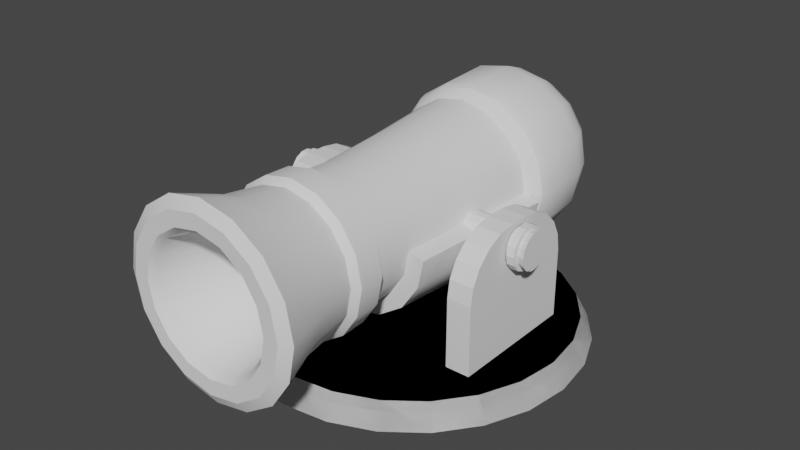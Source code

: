 # Source: cannon01.blend  (saved by Blender 2.92.15; exported with 4.5.12 LTS)
import bpy
from mathutils import Matrix  # noqa: F401  (used for matrix-valued properties, if any)

bpy.ops.wm.read_factory_settings(use_empty=True)
scene = bpy.context.scene
scene.name = 'Scene'

# ---- collections
col_collection = bpy.data.collections.new('Collection'); scene.collection.children.link(col_collection)

# ---- node groups
ng_auto_smooth = bpy.data.node_groups.new('Auto Smooth', 'GeometryNodeTree')
_s = ng_auto_smooth.interface.new_socket(name='Geometry', in_out='OUTPUT', socket_type='NodeSocketGeometry')
_s = ng_auto_smooth.interface.new_socket(name='Geometry', in_out='INPUT', socket_type='NodeSocketGeometry')
_s = ng_auto_smooth.interface.new_socket(name='Angle', in_out='INPUT', socket_type='NodeSocketFloat')
_s.subtype = 'ANGLE'
_s.min_value = 0.0
_s.max_value = 3.142
ng_auto_smooth.is_modifier = True
_N = ng_auto_smooth.nodes; _L = ng_auto_smooth.links
n0 = _N.new('NodeGroupOutput'); n0.name = 'Group Output'; n0.location = (480, -100)
n1 = _N.new('NodeGroupInput'); n1.name = 'Group Input'; n1.location = (-420, -300)
n2 = _N.new('NodeGroupInput'); n2.name = 'Group Input.001'; n2.location = (-60, -100)
n3 = _N.new('GeometryNodeSetShadeSmooth'); n3.name = 'Set Shade Smooth'; n3.location = (120, -100)
n3.domain = 'EDGE'
n4 = _N.new('GeometryNodeSetShadeSmooth'); n4.name = 'Set Shade Smooth.001'; n4.location = (300, -100)
n5 = _N.new('GeometryNodeInputMeshEdgeAngle'); n5.name = 'Edge Angle'; n5.location = (-420, -220)
n6 = _N.new('GeometryNodeInputEdgeSmooth'); n6.name = 'Is Edge Smooth'; n6.location = (-60, -160)
n7 = _N.new('GeometryNodeInputShadeSmooth'); n7.name = 'Is Face Smooth'; n7.location = (-240, -340)
n8 = _N.new('FunctionNodeBooleanMath'); n8.name = 'Boolean Math'; n8.location = (-60, -220)
n9 = _N.new('FunctionNodeCompare'); n9.name = 'Compare'; n9.location = (-240, -180)
n9.operation = 'LESS_EQUAL'
_L.new(n5.outputs[0], n9.inputs[0])
_L.new(n4.outputs[0], n0.inputs[0])
_L.new(n1.outputs[1], n9.inputs[1])
_L.new(n9.outputs[0], n8.inputs[0])
_L.new(n7.outputs[0], n8.inputs[1])
_L.new(n2.outputs[0], n3.inputs[0])
_L.new(n6.outputs[0], n3.inputs[1])
_L.new(n3.outputs[0], n4.inputs[0])
_L.new(n8.outputs[0], n3.inputs[2])
n0.is_active_output = True

# ---- world
world_world = bpy.data.worlds.new('World'); scene.world = world_world
world_world.use_nodes = True; world_world.node_tree.nodes.clear()
_N = world_world.node_tree.nodes; _L = world_world.node_tree.links
n0 = _N.new('ShaderNodeOutputWorld'); n0.name = 'World Output'; n0.location = (300, 300)
n1 = _N.new('ShaderNodeBackground'); n1.name = 'Background'; n1.location = (10, 300)
n1.inputs[0].default_value = (0.05088, 0.05088, 0.05088, 1.0)
_L.new(n1.outputs[0], n0.inputs[0])
n0.is_active_output = True
world_world.color = (0.05088, 0.05088, 0.05088)
world_world.use_sun_shadow = False
world_world.sun_shadow_jitter_overblur = 0.0

# ---- meshes
me_cylinder = bpy.data.meshes.new('Cylinder')
me_cylinder.from_pydata([(0.0, 1.0, 0.006077), (1.383e-09, 0.9304, 0.1398), (0.2588, 0.9659, 0.006077), (0.2408, 0.8987, 0.1398), (0.5, 0.866, 0.006077), (0.4652, 0.8057, 0.1398), (0.7071, 0.7071, 0.006077), (0.6579, 0.6579, 0.1398), (0.866, 0.5, 0.006077), (0.8057, 0.4652, 0.1398), (0.9659, 0.2588, 0.006077), (0.8987, 0.2408, 0.1398), (1.0, 7.55e-08, 0.006077), (0.9304, 6.142e-08, 0.1398), (0.9659, -0.2588, 0.006077), (0.8987, -0.2408, 0.1398), (0.866, -0.5, 0.006077), (0.8057, -0.4652, 0.1398), (0.7071, -0.7071, 0.006077), (0.6579, -0.6579, 0.1398), (0.5, -0.866, 0.006077), (0.4652, -0.8057, 0.1398), (0.2588, -0.9659, 0.006077), (0.2408, -0.8987, 0.1398), (3.894e-07, -1.0, 0.006077), (3.637e-07, -0.9304, 0.1398), (-0.2588, -0.9659, 0.006077), (-0.2408, -0.8987, 0.1398), (-0.5, -0.866, 0.006077), (-0.4652, -0.8057, 0.1398), (-0.7071, -0.7071, 0.006077), (-0.6579, -0.6579, 0.1398), (-0.866, -0.5, 0.006077), (-0.8057, -0.4652, 0.1398), (-0.9659, -0.2588, 0.006077), (-0.8987, -0.2408, 0.1398), (-1.0, -4.649e-07, 0.006077), (-0.9304, -4.414e-07, 0.1398), (-0.9659, 0.2588, 0.006077), (-0.8987, 0.2408, 0.1398), (-0.866, 0.5, 0.006077), (-0.8057, 0.4652, 0.1398), (-0.7071, 0.7071, 0.006077), (-0.6579, 0.6579, 0.1398), (-0.5, 0.866, 0.006077), (-0.4652, 0.8057, 0.1398), (-0.2588, 0.9659, 0.006077), (-0.2408, 0.8987, 0.1398)], [], [(0, 1, 3, 2), (2, 3, 5, 4), (4, 5, 7, 6), (6, 7, 9, 8), (8, 9, 11, 10), (10, 11, 13, 12), (12, 13, 15, 14), (14, 15, 17, 16), (16, 17, 19, 18), (18, 19, 21, 20), (20, 21, 23, 22), (22, 23, 25, 24), (24, 25, 27, 26), (26, 27, 29, 28), (28, 29, 31, 30), (30, 31, 33, 32), (32, 33, 35, 34), (34, 35, 37, 36), (36, 37, 39, 38), (38, 39, 41, 40), (40, 41, 43, 42), (42, 43, 45, 44), (13, 11, 15), (44, 45, 47, 46), (46, 47, 1, 0), (11, 9, 17, 15), (9, 7, 19, 17), (7, 5, 21, 19), (5, 3, 23, 21), (3, 1, 25, 23), (27, 25, 1, 47), (29, 27, 47, 45), (31, 29, 45, 43), (33, 31, 43, 41), (35, 33, 41, 39), (37, 35, 39)])
me_cylinder.polygons.foreach_set('use_smooth', [True] * 36)
_uv = me_cylinder.uv_layers.new(name='UVMap')
_uv.uv.foreach_set('vector', [1.0, 0.5, 1.0, 1.0, 0.9583, 1.0, 0.9583, 0.5, 0.9583, 0.5, 0.9583, 1.0, 0.9167, 1.0, 0.9167, 0.5, 0.9167, 0.5, 0.9167, 1.0, 0.875, 1.0, 0.875, 0.5, 0.875, 0.5, 0.875, 1.0, 0.8333, 1.0, 0.8333, 0.5, 0.8333, 0.5, 0.8333, 1.0, 0.7917, 1.0, 0.7917, 0.5, 0.7917, 0.5, 0.7917, 1.0, 0.75, 1.0, 0.75, 0.5, 0.75, 0.5, 0.75, 1.0, 0.7083, 1.0, 0.7083, 0.5, 0.7083, 0.5, 0.7083, 1.0, 0.6667, 1.0, 0.6667, 0.5, 0.6667, 0.5, 0.6667, 1.0, 0.625, 1.0, 0.625, 0.5, 0.625, 0.5, 0.625, 1.0, 0.5833, 1.0, 0.5833, 0.5, 0.5833, 0.5, 0.5833, 1.0, 0.5417, 1.0, 0.5417, 0.5, 0.5417, 0.5, 0.5417, 1.0, 0.5, 1.0, 0.5, 0.5, 0.5, 0.5, 0.5, 1.0, 0.4583, 1.0, 0.4583, 0.5, 0.4583, 0.5, 0.4583, 1.0, 0.4167, 1.0, 0.4167, 0.5, 0.4167, 0.5, 0.4167, 1.0, 0.375, 1.0, 0.375, 0.5, 0.375, 0.5, 0.375, 1.0, 0.3333, 1.0, 0.3333, 0.5, 0.3333, 0.5, 0.3333, 1.0, 0.2917, 1.0, 0.2917, 0.5, 0.2917, 0.5, 0.2917, 1.0, 0.25, 1.0, 0.25, 0.5, 0.25, 0.5, 0.25, 1.0, 0.2083, 1.0, 0.2083, 0.5, 0.2083, 0.5, 0.2083, 1.0, 0.1667, 1.0, 0.1667, 0.5, 0.1667, 0.5, 0.1667, 1.0, 0.125, 1.0, 0.125, 0.5, 0.125, 0.5, 0.125, 1.0, 0.08333, 1.0, 0.08333, 0.5, 0.75, 1.0, 0.7917, 1.0, 0.7083, 1.0, 0.08333, 0.5, 0.08333, 1.0, 0.04167, 1.0, 0.04167, 0.5, 0.04167, 0.5, 0.04167, 1.0, -1.863e-07, 1.0, -1.863e-07, 0.5, 0.7917, 1.0, 0.8333, 1.0, 0.6667, 1.0, 0.7083, 1.0, 0.8333, 1.0, 0.875, 1.0, 0.625, 1.0, 0.6667, 1.0, 0.875, 1.0, 0.9167, 1.0, 0.5833, 1.0, 0.625, 1.0, 0.9167, 1.0, 0.9583, 1.0, 0.5417, 1.0, 0.5833, 1.0, 0.9583, 1.0, 1.0, 1.0, 0.5, 1.0, 0.5417, 1.0, 0.4583, 1.0, 0.5, 1.0, -1.863e-07, 1.0, 0.04167, 1.0, 0.4167, 1.0, 0.4583, 1.0, 0.04167, 1.0, 0.08333, 1.0, 0.375, 1.0, 0.4167, 1.0, 0.08333, 1.0, 0.125, 1.0, 0.3333, 1.0, 0.375, 1.0, 0.125, 1.0, 0.1667, 1.0, 0.2917, 1.0, 0.3333, 1.0, 0.1667, 1.0, 0.2083, 1.0, 0.25, 1.0, 0.2917, 1.0, 0.2083, 1.0])
me_cylinder.use_remesh_fix_poles = True
me_cylinder.use_remesh_preserve_attributes = False
me_cylinder.use_mirror_vertex_groups = False
me_cylinder.update()
me_cylinder_001 = bpy.data.meshes.new('Cylinder.001')
me_cylinder_001.from_pydata([(1.616e-07, 1.0, -2.467), (0.001771, 1.119, 0.8865), (0.3827, 0.9239, -2.467), (0.43, 1.034, 0.8865), (0.7071, 0.7071, -2.467), (0.793, 0.7913, 0.8865), (0.9239, 0.3827, -2.467), (1.036, 0.4282, 0.8865), (1.0, -3.449e-07, -2.467), (1.121, -6.31e-08, 0.8865), (0.9239, -0.3827, -2.467), (1.036, -0.4282, 0.8865), (0.7071, -0.7071, -2.467), (0.793, -0.7913, 0.8865), (0.3827, -0.9239, -2.467), (0.43, -1.034, 0.8865), (3.126e-07, -1.0, -2.467), (0.001772, -1.119, 0.8865), (-0.3827, -0.9239, -2.467), (-0.4265, -1.034, 0.8865), (-0.7071, -0.7071, -2.467), (-0.7895, -0.7913, 0.8865), (-0.9239, -0.3827, -2.467), (-1.032, -0.4282, 0.8865), (-1.0, -2.893e-07, -2.467), (-1.117, -8.426e-10, 0.8865), (-0.9239, 0.3827, -2.467), (-1.032, 0.4282, 0.8865), (-0.7071, 0.7071, -2.467), (-0.7895, 0.7913, 0.8865), (-0.3827, 0.9239, -2.467), (-0.4265, 1.034, 0.8865), (0.001771, -0.3495, 3.049), (0.001771, 0.3495, 3.049), (-0.4045, -1.863e-07, 3.049), (0.4081, -5.721e-08, 3.049), (-0.2855, -0.2471, 3.049), (0.2891, -0.2471, 3.049), (-0.1537, 0.3229, 3.049), (0.1573, 0.3229, 3.049), (-0.2855, 0.2471, 3.049), (0.2891, 0.2471, 3.049), (-0.3736, 0.1337, 3.049), (0.3771, 0.1337, 3.049), (-0.3736, -0.1337, 3.049), (0.3771, -0.1337, 3.049), (-0.1537, -0.3229, 3.049), (0.1573, -0.3229, 3.049), (0.1573, 0.3754, 2.895), (0.5044, 1.213, 2.006), (0.2851, 0.684, 2.772), (0.3974, 0.9551, 2.594), (0.4612, 1.109, 2.318), (0.001771, 1.313, 2.006), (0.001771, 0.4063, 2.895), (0.001771, 1.201, 2.318), (0.001771, 1.034, 2.594), (0.001771, 0.7403, 2.772), (0.2891, 0.2873, 2.895), (0.9305, 0.9287, 2.006), (0.5252, 0.5235, 2.772), (0.7328, 0.731, 2.594), (0.8507, 0.8489, 2.318), (0.3771, 0.1555, 2.895), (1.215, 0.5026, 2.006), (0.6857, 0.2833, 2.772), (0.9569, 0.3956, 2.594), (1.111, 0.4594, 2.318), (0.4081, -6.421e-08, 2.895), (1.315, -4.842e-08, 2.006), (0.7421, -5.796e-08, 2.772), (1.036, -5.275e-08, 2.594), (1.202, -4.962e-08, 2.318), (0.3771, -0.1555, 2.895), (1.215, -0.5026, 2.006), (0.6857, -0.2833, 2.772), (0.9569, -0.3956, 2.594), (1.111, -0.4594, 2.318), (0.2891, -0.2873, 2.895), (0.9305, -0.9287, 2.006), (0.5252, -0.5235, 2.772), (0.7328, -0.731, 2.594), (0.8507, -0.8489, 2.318), (0.1573, -0.3754, 2.895), (0.5044, -1.213, 2.006), (0.2851, -0.684, 2.772), (0.3974, -0.9551, 2.594), (0.4612, -1.109, 2.318), (0.001771, -0.4063, 2.895), (0.001772, -1.313, 2.006), (0.001771, -0.7403, 2.772), (0.001771, -1.034, 2.594), (0.001772, -1.201, 2.318), (-0.1537, -0.3754, 2.895), (-0.5009, -1.213, 2.006), (-0.2815, -0.684, 2.772), (-0.3939, -0.9551, 2.594), (-0.4577, -1.109, 2.318), (-0.2855, -0.2873, 2.895), (-0.927, -0.9287, 2.006), (-0.5217, -0.5235, 2.772), (-0.7293, -0.731, 2.594), (-0.8471, -0.8489, 2.318), (-0.3736, -0.1555, 2.895), (-1.212, -0.5026, 2.006), (-0.6822, -0.2833, 2.772), (-0.9534, -0.3956, 2.594), (-1.107, -0.4594, 2.318), (-0.4045, -2.143e-07, 2.895), (-1.312, 2.465e-08, 2.006), (-0.7385, -1.257e-07, 2.772), (-1.032, -4.754e-08, 2.594), (-1.199, -5.849e-09, 2.318), (-0.3736, 0.1555, 2.895), (-1.212, 0.5026, 2.006), (-0.6822, 0.2833, 2.772), (-0.9534, 0.3956, 2.594), (-1.107, 0.4594, 2.318), (-0.2855, 0.2873, 2.895), (-0.927, 0.9287, 2.006), (-0.5217, 0.5235, 2.772), (-0.7293, 0.731, 2.594), (-0.8471, 0.8489, 2.318), (-0.1537, 0.3754, 2.895), (-0.5009, 1.213, 2.006), (-0.2815, 0.684, 2.772), (-0.3939, 0.9551, 2.594), (-0.4577, 1.109, 2.318), (0.4328, 1.213, 1.119), (0.4278, 1.073, 0.9026), (0.426, 1.172, 0.9899), (-0.01998, 1.169, 0.9055), (-0.06986, 1.313, 1.119), (-0.06058, 1.271, 0.9908), (0.8589, 0.9287, 1.119), (0.8023, 0.8153, 0.8994), (0.837, 0.8955, 0.989), (1.144, 0.5026, 1.119), (1.049, 0.4386, 0.8968), (1.111, 0.4839, 0.9882), (1.244, 8.813e-08, 1.119), (1.135, -4.093e-08, 0.8958), (1.206, 6.033e-08, 0.9879), (1.144, -0.5026, 1.119), (1.049, -0.4386, 0.8968), (1.111, -0.4839, 0.9882), (0.8589, -0.9287, 1.119), (0.8023, -0.8153, 0.8994), (0.837, -0.8955, 0.989), (0.4328, -1.213, 1.119), (0.4278, -1.073, 0.9026), (0.426, -1.172, 0.9899), (-0.06986, -1.313, 1.119), (-0.01998, -1.169, 0.9055), (-0.06058, -1.271, 0.9908), (-0.5725, -1.213, 1.119), (-0.4724, -1.086, 0.9078), (-0.5485, -1.176, 0.9914), (-0.9986, -0.9287, 1.119), (-0.8586, -0.834, 0.9094), (-0.9629, -0.901, 0.9919), (-1.283, -0.5026, 1.119), (-1.118, -0.4524, 0.9104), (-1.24, -0.4879, 0.9922), (-1.383, 1.612e-07, 1.119), (-1.209, 6.049e-08, 0.9107), (-1.338, 1.416e-07, 0.9923), (-1.283, 0.5026, 1.119), (-1.118, 0.4524, 0.9104), (-1.24, 0.4879, 0.9922), (-0.9986, 0.9287, 1.119), (-0.8586, 0.834, 0.9094), (-0.9629, 0.901, 0.9919), (-0.5725, 1.213, 1.119), (-0.4724, 1.086, 0.9078), (-0.5485, 1.176, 0.9914), (1.862e-07, 0.9903, -4.01), (0.379, 0.9149, -4.01), (0.7002, 0.7002, -4.01), (0.9149, 0.379, -4.01), (0.9903, -3.982e-07, -4.01), (0.9149, -0.379, -4.01), (0.7002, -0.7002, -4.01), (0.379, -0.9149, -4.01), (4.007e-07, -0.9903, -4.01), (-0.379, -0.9149, -4.01), (-0.7002, -0.7002, -4.01), (-0.9149, -0.379, -4.01), (-0.9903, -3.302e-07, -4.01), (-0.9149, 0.379, -4.01), (-0.7002, 0.7002, -4.01), (-0.379, 0.9149, -4.01), (1.882e-07, 0.9207, -3.928), (0.3523, 0.8506, -3.928), (0.651, 0.651, -3.928), (0.8506, 0.3523, -3.928), (0.9207, -3.905e-07, -3.928), (0.8506, -0.3523, -3.928), (0.651, -0.651, -3.928), (0.3523, -0.8506, -3.928), (3.876e-07, -0.9207, -3.928), (-0.3523, -0.8506, -3.928), (-0.651, -0.651, -3.928), (-0.8506, -0.3523, -3.928), (-0.9207, -3.273e-07, -3.928), (-0.8506, 0.3523, -3.928), (-0.651, 0.651, -3.928), (-0.3523, 0.8506, -3.928), (5.317e-07, 0.441, -1.5), (0.1688, 0.4074, -1.5), (0.3118, 0.3118, -1.5), (0.4074, 0.1688, -1.5), (0.441, -2.969e-07, -1.5), (0.4074, -0.1688, -1.5), (0.3118, -0.3118, -1.5), (0.1688, -0.4074, -1.5), (6.272e-07, -0.441, -1.5), (-0.1688, -0.4074, -1.5), (-0.3118, -0.3118, -1.5), (-0.4074, -0.1688, -1.5), (-0.441, -2.666e-07, -1.5), (-0.4074, 0.1688, -1.5), (-0.3118, 0.3118, -1.5), (-0.1688, 0.4074, -1.5), (-0.7821, 0.7821, -3.211), (2.19e-07, 1.375, -3.922), (0.5261, 1.27, -3.922), (-1.022, 0.4233, -3.211), (0.9721, 0.9721, -3.922), (-1.106, -3.181e-07, -3.211), (1.27, 0.5261, -3.922), (-1.022, -0.4233, -3.211), (1.375, -3.932e-07, -3.922), (-0.7821, -0.7821, -3.211), (1.27, -0.5261, -3.922), (-0.4233, -1.022, -3.211), (0.9721, -0.9721, -3.922), (3.643e-07, -1.106, -3.211), (0.5261, -1.27, -3.922), (0.4233, -1.022, -3.211), (4.266e-07, -1.375, -3.922), (0.7821, -0.7821, -3.211), (-0.5261, -1.27, -3.922), (1.022, -0.4233, -3.211), (-0.9721, -0.9721, -3.922), (1.106, -3.797e-07, -3.211), (-1.27, -0.5261, -3.922), (1.022, 0.4233, -3.211), (-1.375, -3.167e-07, -3.922), (0.7821, 0.7821, -3.211), (-1.27, 0.5261, -3.922), (0.4233, 1.022, -3.211), (-0.9721, 0.9721, -3.922), (1.973e-07, 1.106, -3.211), (-0.5261, 1.27, -3.922), (-0.4233, 1.022, -3.211), (1.825e-07, 1.214, -4.015), (2.185e-07, 1.373, -3.925), (0.5255, 1.269, -3.925), (0.4646, 1.122, -4.015), (0.971, 0.971, -3.925), (0.8585, 0.8585, -4.015), (1.269, 0.5255, -3.925), (1.122, 0.4646, -4.015), (1.373, -3.931e-07, -3.925), (1.214, -3.882e-07, -4.015), (1.269, -0.5255, -3.925), (1.122, -0.4646, -4.015), (0.971, -0.971, -3.925), (0.8585, -0.8585, -4.015), (0.5255, -1.269, -3.925), (0.4646, -1.122, -4.015), (4.266e-07, -1.373, -3.925), (4.18e-07, -1.214, -4.015), (-0.5255, -1.269, -3.925), (-0.4646, -1.122, -4.015), (-0.971, -0.971, -3.925), (-0.8585, -0.8585, -4.015), (-1.269, -0.5255, -3.925), (-1.122, -0.4646, -4.015), (-1.373, -3.165e-07, -3.925), (-1.214, -3.103e-07, -4.015), (-1.269, 0.5255, -3.925), (-1.122, 0.4646, -4.015), (-0.971, 0.971, -3.925), (-0.8585, 0.8585, -4.015), (-0.5255, 1.269, -3.925), (-0.4646, 1.122, -4.015), (1.191e-07, 0.9499, -1.453), (5.52e-08, 1.024, -0.2266), (0.3919, 0.9462, -0.2266), (0.3635, 0.8776, -1.453), (0.7242, 0.7242, -0.2266), (0.6717, 0.6717, -1.453), (0.9462, 0.3919, -0.2266), (0.8776, 0.3635, -1.453), (1.024, -1.539e-07, -0.2266), (0.9499, -2.5e-07, -1.453), (0.9462, -0.3919, -0.2266), (0.8776, -0.3635, -1.453), (0.7242, -0.7242, -0.2266), (0.6717, -0.6717, -1.453), (0.3919, -0.9462, -0.2266), (0.3635, -0.8776, -1.453), (2.098e-07, -1.024, -0.2266), (2.625e-07, -0.9499, -1.453), (-0.3919, -0.9462, -0.2266), (-0.3635, -0.8776, -1.453), (-0.7242, -0.7242, -0.2266), (-0.6717, -0.6717, -1.453), (-0.9462, -0.3919, -0.2266), (-0.8776, -0.3635, -1.453), (-1.024, -9.693e-08, -0.2266), (-0.9499, -1.971e-07, -1.453), (-0.9462, 0.3919, -0.2266), (-0.8776, 0.3635, -1.453), (-0.7242, 0.7242, -0.2266), (-0.6717, 0.6717, -1.453), (-0.3919, 0.9462, -0.2266), (-0.3635, 0.8776, -1.453), (0.3777, 0.9118, -2.202), (0.6978, 0.6978, -2.202), (0.9118, 0.3777, -2.202), (0.9869, -3.201e-07, -2.202), (0.9118, -0.3777, -2.202), (0.6978, -0.6978, -2.202), (0.3777, -0.9118, -2.202), (2.995e-07, -0.9869, -2.202), (-0.3777, -0.9118, -2.202), (-0.6978, -0.6978, -2.202), (-0.9118, -0.3777, -2.202), (-0.9869, -2.652e-07, -2.202), (-0.9118, 0.3777, -2.202), (-0.6978, 0.6978, -2.202), (-0.3777, 0.9118, -2.202), (1.505e-07, 0.9869, -2.202), (1.768e-07, 1.0, -2.64), (0.3827, 0.9239, -2.64), (0.3777, 0.9118, -2.044), (0.7071, 0.7071, -2.64), (0.6978, 0.6978, -2.044), (0.9239, 0.3827, -2.64), (0.9118, 0.3777, -2.044), (1.0, -3.731e-07, -2.64), (0.9869, -2.944e-07, -2.044), (0.9239, -0.3827, -2.64), (0.9118, -0.3777, -2.044), (0.7071, -0.7071, -2.64), (0.6978, -0.6978, -2.044), (0.3827, -0.9239, -2.64), (0.3777, -0.9118, -2.044), (3.278e-07, -1.0, -2.64), (2.857e-07, -0.9869, -2.044), (-0.3827, -0.9239, -2.64), (-0.3777, -0.9118, -2.044), (-0.7071, -0.7071, -2.64), (-0.6978, -0.6978, -2.044), (-0.9239, -0.3827, -2.64), (-0.9118, -0.3777, -2.044), (-1.0, -3.175e-07, -2.64), (-0.9869, -2.395e-07, -2.044), (-0.9239, 0.3827, -2.64), (-0.9118, 0.3777, -2.044), (-0.7071, 0.7071, -2.64), (-0.6978, 0.6978, -2.044), (-0.3827, 0.9239, -2.64), (-0.3777, 0.9118, -2.044), (1.367e-07, 0.9869, -2.044), (1.891e-07, 1.114, -2.522), (0.4263, 1.029, -2.522), (0.4213, 1.017, -2.137), (0.7876, 0.7876, -2.522), (0.7784, 0.7784, -2.137), (1.029, 0.4263, -2.522), (1.017, 0.4213, -2.137), (1.114, -3.57e-07, -2.522), (1.101, -3.114e-07, -2.137), (1.029, -0.4263, -2.522), (1.017, -0.4213, -2.137), (0.7876, -0.7876, -2.522), (0.7784, -0.7784, -2.137), (0.4263, -1.029, -2.522), (0.4213, -1.017, -2.137), (3.356e-07, -1.114, -2.522), (3.107e-07, -1.101, -2.137), (-0.4263, -1.029, -2.522), (-0.4213, -1.017, -2.137), (-0.7876, -0.7876, -2.522), (-0.7784, -0.7784, -2.137), (-1.029, -0.4263, -2.522), (-1.017, -0.4213, -2.137), (-1.114, -2.991e-07, -2.522), (-1.101, -2.532e-07, -2.137), (-1.029, 0.4263, -2.522), (-1.017, 0.4213, -2.137), (-0.7876, 0.7876, -2.522), (-0.7784, 0.7784, -2.137), (-0.4263, 1.029, -2.522), (-0.4213, 1.017, -2.137), (1.661e-07, 1.101, -2.137)], [], [(289, 1, 3, 290), (290, 3, 5, 292), (292, 5, 7, 294), (294, 7, 9, 296), (296, 9, 11, 298), (298, 11, 13, 300), (300, 13, 15, 302), (302, 15, 17, 304), (304, 17, 19, 306), (306, 19, 21, 308), (308, 21, 23, 310), (310, 23, 25, 312), (312, 25, 27, 314), (314, 27, 29, 316), (149, 146, 79, 84), (316, 29, 31, 318), (318, 31, 1, 289), (238, 240, 272, 270), (155, 152, 89, 94), (164, 161, 104, 109), (137, 134, 59, 64), (143, 140, 69, 74), (158, 155, 94, 99), (173, 170, 119, 124), (3, 1, 131, 129), (17, 15, 150, 153), (167, 164, 109, 114), (146, 143, 74, 79), (161, 158, 99, 104), (140, 137, 64, 69), (152, 149, 84, 89), (134, 128, 49, 59), (170, 167, 114, 119), (132, 173, 124, 53), (68, 63, 43, 35), (19, 17, 153, 156), (113, 108, 34, 42), (7, 5, 135, 138), (21, 19, 156, 159), (1, 31, 174, 131), (23, 21, 159, 162), (9, 7, 138, 141), (25, 23, 162, 165), (11, 9, 141, 144), (27, 25, 165, 168), (13, 11, 144, 147), (29, 27, 168, 171), (15, 13, 147, 150), (31, 29, 171, 174), (49, 53, 55, 52), (52, 55, 56, 51), (51, 56, 57, 50), (50, 57, 54, 48), (59, 49, 52, 62), (62, 52, 51, 61), (61, 51, 50, 60), (60, 50, 48, 58), (64, 59, 62, 67), (67, 62, 61, 66), (66, 61, 60, 65), (65, 60, 58, 63), (69, 64, 67, 72), (72, 67, 66, 71), (71, 66, 65, 70), (70, 65, 63, 68), (74, 69, 72, 77), (77, 72, 71, 76), (76, 71, 70, 75), (75, 70, 68, 73), (79, 74, 77, 82), (82, 77, 76, 81), (81, 76, 75, 80), (80, 75, 73, 78), (84, 79, 82, 87), (87, 82, 81, 86), (86, 81, 80, 85), (85, 80, 78, 83), (89, 84, 87, 92), (92, 87, 86, 91), (91, 86, 85, 90), (90, 85, 83, 88), (94, 89, 92, 97), (97, 92, 91, 96), (96, 91, 90, 95), (95, 90, 88, 93), (99, 94, 97, 102), (102, 97, 96, 101), (101, 96, 95, 100), (100, 95, 93, 98), (104, 99, 102, 107), (107, 102, 101, 106), (106, 101, 100, 105), (105, 100, 98, 103), (109, 104, 107, 112), (112, 107, 106, 111), (111, 106, 105, 110), (110, 105, 103, 108), (114, 109, 112, 117), (117, 112, 111, 116), (116, 111, 110, 115), (115, 110, 108, 113), (119, 114, 117, 122), (122, 117, 116, 121), (121, 116, 115, 120), (120, 115, 113, 118), (124, 119, 122, 127), (127, 122, 121, 126), (126, 121, 120, 125), (125, 120, 118, 123), (53, 124, 127, 55), (55, 127, 126, 56), (56, 126, 125, 57), (57, 125, 123, 54), (5, 3, 129, 135), (88, 83, 47, 32), (63, 58, 41, 43), (108, 103, 44, 34), (83, 78, 37, 47), (58, 48, 39, 41), (103, 98, 36, 44), (40, 41, 39, 38), (39, 33, 38), (42, 43, 41, 40), (42, 34, 35, 43), (44, 45, 35, 34), (44, 36, 37, 45), (46, 47, 37, 36), (46, 32, 47), (54, 123, 38, 33), (93, 88, 32, 46), (118, 113, 42, 40), (73, 68, 35, 45), (98, 93, 46, 36), (48, 54, 33, 39), (123, 118, 40, 38), (78, 73, 45, 37), (129, 131, 133, 130), (130, 133, 132, 128), (135, 129, 130, 136), (136, 130, 128, 134), (138, 135, 136, 139), (139, 136, 134, 137), (141, 138, 139, 142), (142, 139, 137, 140), (144, 141, 142, 145), (145, 142, 140, 143), (147, 144, 145, 148), (148, 145, 143, 146), (150, 147, 148, 151), (151, 148, 146, 149), (153, 150, 151, 154), (154, 151, 149, 152), (156, 153, 154, 157), (157, 154, 152, 155), (159, 156, 157, 160), (160, 157, 155, 158), (162, 159, 160, 163), (163, 160, 158, 161), (165, 162, 163, 166), (166, 163, 161, 164), (168, 165, 166, 169), (169, 166, 164, 167), (171, 168, 169, 172), (172, 169, 167, 170), (174, 171, 172, 175), (175, 172, 170, 173), (131, 174, 175, 133), (133, 175, 173, 132), (128, 132, 53, 49), (189, 190, 206, 205), (248, 250, 282, 280), (253, 251, 226, 225), (234, 236, 268, 266), (244, 246, 278, 276), (28, 30, 255, 224), (230, 232, 264, 262), (240, 242, 274, 272), (250, 252, 284, 282), (236, 238, 270, 268), (246, 248, 280, 278), (232, 234, 266, 264), (242, 244, 276, 274), (225, 226, 258, 257), (252, 254, 286, 284), (255, 253, 225, 254), (251, 249, 228, 226), (249, 247, 230, 228), (247, 245, 232, 230), (245, 243, 234, 232), (243, 241, 236, 234), (241, 239, 238, 236), (239, 237, 240, 238), (237, 235, 242, 240), (235, 233, 244, 242), (233, 231, 246, 244), (231, 229, 248, 246), (229, 227, 250, 248), (227, 224, 252, 250), (224, 255, 254, 252), (228, 230, 262, 260), (195, 196, 212, 211), (182, 183, 199, 198), (190, 191, 207, 206), (183, 184, 200, 199), (176, 177, 193, 192), (191, 176, 192, 207), (184, 185, 201, 200), (177, 178, 194, 193), (185, 186, 202, 201), (178, 179, 195, 194), (186, 187, 203, 202), (179, 180, 196, 195), (187, 188, 204, 203), (180, 181, 197, 196), (188, 189, 205, 204), (181, 182, 198, 197), (208, 209, 223), (203, 204, 220, 219), (196, 197, 213, 212), (204, 205, 221, 220), (197, 198, 214, 213), (205, 206, 222, 221), (198, 199, 215, 214), (206, 207, 223, 222), (199, 200, 216, 215), (192, 193, 209, 208), (207, 192, 208, 223), (200, 201, 217, 216), (193, 194, 210, 209), (201, 202, 218, 217), (194, 195, 211, 210), (202, 203, 219, 218), (209, 210, 222, 223), (210, 211, 221, 222), (211, 212, 220, 221), (212, 213, 219, 220), (213, 214, 218, 219), (214, 215, 217, 218), (216, 217, 215), (177, 176, 256, 259), (178, 177, 259, 261), (179, 178, 261, 263), (180, 179, 263, 265), (181, 180, 265, 267), (182, 181, 267, 269), (183, 182, 269, 271), (184, 183, 271, 273), (185, 184, 273, 275), (186, 185, 275, 277), (187, 186, 277, 279), (188, 187, 279, 281), (189, 188, 281, 283), (190, 189, 283, 285), (191, 190, 285, 287), (176, 191, 287, 256), (226, 228, 260, 258), (259, 256, 257, 258), (261, 259, 258, 260), (263, 261, 260, 262), (265, 263, 262, 264), (267, 265, 264, 266), (269, 267, 266, 268), (271, 269, 268, 270), (273, 271, 270, 272), (275, 273, 272, 274), (277, 275, 274, 276), (279, 277, 276, 278), (281, 279, 278, 280), (283, 281, 280, 282), (285, 283, 282, 284), (287, 285, 284, 286), (256, 287, 286, 257), (254, 225, 257, 286), (26, 28, 224, 227), (24, 26, 227, 229), (22, 24, 229, 231), (20, 22, 231, 233), (18, 20, 233, 235), (16, 18, 235, 237), (14, 16, 237, 239), (12, 14, 239, 241), (10, 12, 241, 243), (8, 10, 243, 245), (6, 8, 245, 247), (4, 6, 247, 249), (2, 4, 249, 251), (30, 0, 253, 255), (0, 2, 251, 253), (334, 319, 288, 335), (319, 318, 289, 288), (333, 317, 319, 334), (317, 316, 318, 319), (332, 315, 317, 333), (315, 314, 316, 317), (331, 313, 315, 332), (313, 312, 314, 315), (330, 311, 313, 331), (311, 310, 312, 313), (329, 309, 311, 330), (309, 308, 310, 311), (328, 307, 309, 329), (307, 306, 308, 309), (327, 305, 307, 328), (305, 304, 306, 307), (326, 303, 305, 327), (303, 302, 304, 305), (325, 301, 303, 326), (301, 300, 302, 303), (324, 299, 301, 325), (299, 298, 300, 301), (323, 297, 299, 324), (297, 296, 298, 299), (322, 295, 297, 323), (295, 294, 296, 297), (321, 293, 295, 322), (293, 292, 294, 295), (320, 291, 293, 321), (291, 290, 292, 293), (335, 288, 291, 320), (288, 289, 290, 291), (331, 332, 362, 360), (16, 14, 349, 351), (330, 331, 360, 358), (329, 330, 358, 356), (24, 22, 357, 359), (6, 4, 339, 341), (328, 329, 356, 354), (0, 30, 365, 336), (14, 12, 347, 349), (327, 328, 354, 352), (326, 327, 352, 350), (22, 20, 355, 357), (4, 2, 337, 339), (325, 326, 350, 348), (30, 28, 363, 365), (12, 10, 345, 347), (342, 344, 376, 374), (345, 343, 375, 377), (340, 342, 374, 372), (366, 367, 399, 398), (357, 355, 387, 389), (338, 340, 372, 370), (343, 341, 373, 375), (364, 366, 398, 396), (367, 338, 370, 399), (362, 364, 396, 394), (355, 353, 385, 387), (341, 339, 371, 373), (360, 362, 394, 392), (336, 365, 397, 368), (358, 360, 392, 390), (353, 351, 383, 385), (8, 6, 341, 343), (26, 24, 359, 361), (332, 333, 364, 362), (335, 320, 338, 367), (333, 334, 366, 364), (18, 16, 351, 353), (320, 321, 340, 338), (334, 335, 367, 366), (321, 322, 342, 340), (10, 8, 343, 345), (28, 26, 361, 363), (2, 0, 336, 337), (322, 323, 344, 342), (20, 18, 353, 355), (323, 324, 346, 344), (324, 325, 348, 346), (368, 399, 370, 369), (369, 370, 372, 371), (371, 372, 374, 373), (373, 374, 376, 375), (375, 376, 378, 377), (377, 378, 380, 379), (379, 380, 382, 381), (381, 382, 384, 383), (383, 384, 386, 385), (385, 386, 388, 387), (387, 388, 390, 389), (389, 390, 392, 391), (391, 392, 394, 393), (393, 394, 396, 395), (395, 396, 398, 397), (397, 398, 399, 368), (359, 357, 389, 391), (344, 346, 378, 376), (347, 345, 377, 379), (346, 348, 380, 378), (361, 359, 391, 393), (348, 350, 382, 380), (349, 347, 379, 381), (350, 352, 384, 382), (363, 361, 393, 395), (352, 354, 386, 384), (337, 336, 368, 369), (351, 349, 381, 383), (354, 356, 388, 386), (365, 363, 395, 397), (356, 358, 390, 388), (339, 337, 369, 371)])
me_cylinder_001.polygons.foreach_set('use_smooth', [True] * 400)
_uv = me_cylinder_001.uv_layers.new(name='UVMap')
_uv.uv.foreach_set('vector', [1.0, 0.8569, 1.0, 1.0, 0.9375, 1.0, 0.9375, 0.8569, 0.9375, 0.8569, 0.9375, 1.0, 0.875, 1.0, 0.875, 0.8569, 0.875, 0.8569, 0.875, 1.0, 0.8125, 1.0, 0.8125, 0.8569, 0.8125, 0.8569, 0.8125, 1.0, 0.75, 1.0, 0.75, 0.8569, 0.75, 0.8569, 0.75, 1.0, 0.6875, 1.0, 0.6875, 0.8569, 0.6875, 0.8569, 0.6875, 1.0, 0.625, 1.0, 0.625, 0.8569, 0.625, 0.8569, 0.625, 1.0, 0.5625, 1.0, 0.5625, 0.8569, 0.5625, 0.8569, 0.5625, 1.0, 0.5, 1.0, 0.5, 0.8569, 0.5, 0.8569, 0.5, 1.0, 0.4375, 1.0, 0.4375, 0.8569, 0.4375, 0.8569, 0.4375, 1.0, 0.375, 1.0, 0.375, 0.8569, 0.375, 0.8569, 0.375, 1.0, 0.3125, 1.0, 0.3125, 0.8569, 0.3125, 0.8569, 0.3125, 1.0, 0.25, 1.0, 0.25, 0.8569, 0.25, 0.8569, 0.25, 1.0, 0.1875, 1.0, 0.1875, 0.8569, 0.1875, 0.8569, 0.1875, 1.0, 0.125, 1.0, 0.125, 0.8569, 0.5625, 1.0, 0.625, 1.0, 0.625, 1.0, 0.5625, 1.0, 0.125, 0.8569, 0.125, 1.0, 0.0625, 1.0, 0.0625, 0.8569, 0.0625, 0.8569, 0.0625, 1.0, 0.0, 1.0, 0.0, 0.8569, 0.5625, 0.5, 0.5, 0.5, 0.5001, 0.5, 0.5624, 0.5, 0.4375, 1.0, 0.5, 1.0, 0.5, 1.0, 0.4375, 1.0, 0.25, 1.0, 0.3125, 1.0, 0.3125, 1.0, 0.25, 1.0, 0.8125, 1.0, 0.875, 1.0, 0.875, 1.0, 0.8125, 1.0, 0.6875, 1.0, 0.75, 1.0, 0.75, 1.0, 0.6875, 1.0, 0.375, 1.0, 0.4375, 1.0, 0.4375, 1.0, 0.375, 1.0, 0.0625, 1.0, 0.125, 1.0, 0.125, 1.0, 0.0625, 1.0, 0.9375, 1.0, 1.0, 1.0, 1.0, 1.0, 0.9375, 1.0, 0.5, 1.0, 0.5625, 1.0, 0.5625, 1.0, 0.5, 1.0, 0.1875, 1.0, 0.25, 1.0, 0.25, 1.0, 0.1875, 1.0, 0.625, 1.0, 0.6875, 1.0, 0.6875, 1.0, 0.625, 1.0, 0.3125, 1.0, 0.375, 1.0, 0.375, 1.0, 0.3125, 1.0, 0.75, 1.0, 0.8125, 1.0, 0.8125, 1.0, 0.75, 1.0, 0.5, 1.0, 0.5625, 1.0, 0.5625, 1.0, 0.5, 1.0, 0.875, 1.0, 0.9375, 1.0, 0.9375, 1.0, 0.875, 1.0, 0.125, 1.0, 0.1875, 1.0, 0.1875, 1.0, 0.125, 1.0, 0.0, 1.0, 0.0625, 1.0, 0.0625, 1.0, 0.0, 1.0, 0.3242, 0.25, 0.3186, 0.2784, 0.3186, 0.2784, 0.3242, 0.25, 0.4375, 1.0, 0.5, 1.0, 0.5, 1.0, 0.4375, 1.0, 0.1814, 0.2784, 0.1758, 0.25, 0.1758, 0.25, 0.1814, 0.2784, 0.8125, 1.0, 0.875, 1.0, 0.875, 1.0, 0.8125, 1.0, 0.375, 1.0, 0.4375, 1.0, 0.4375, 1.0, 0.375, 1.0, 0.0, 1.0, 0.0625, 1.0, 0.0625, 1.0, 0.0, 1.0, 0.3125, 1.0, 0.375, 1.0, 0.375, 1.0, 0.3125, 1.0, 0.75, 1.0, 0.8125, 1.0, 0.8125, 1.0, 0.75, 1.0, 0.25, 1.0, 0.3125, 1.0, 0.3125, 1.0, 0.25, 1.0, 0.6875, 1.0, 0.75, 1.0, 0.75, 1.0, 0.6875, 1.0, 0.1875, 1.0, 0.25, 1.0, 0.25, 1.0, 0.1875, 1.0, 0.625, 1.0, 0.6875, 1.0, 0.6875, 1.0, 0.625, 1.0, 0.125, 1.0, 0.1875, 1.0, 0.1875, 1.0, 0.125, 1.0, 0.5625, 1.0, 0.625, 1.0, 0.625, 1.0, 0.5625, 1.0, 0.0625, 1.0, 0.125, 1.0, 0.125, 1.0, 0.0625, 1.0, 0.9375, 1.0, 1.0, 1.0, 0.9973, 1.0, 0.9402, 1.0, 0.9402, 1.0, 0.9973, 1.0, 0.9933, 1.0, 0.9442, 1.0, 0.3321, 0.4737, 0.2598, 0.4881, 0.25, 0.3853, 0.3018, 0.375, 0.3018, 0.375, 0.25, 0.3853, 0.25, 0.3242, 0.2784, 0.3186, 0.875, 1.0, 0.9375, 1.0, 0.9348, 1.0, 0.8777, 1.0, 0.8777, 1.0, 0.9348, 1.0, 0.9308, 1.0, 0.8817, 1.0, 0.4114, 0.4252, 0.3501, 0.4662, 0.3018, 0.375, 0.3457, 0.3457, 0.3457, 0.3457, 0.3018, 0.375, 0.2784, 0.3186, 0.3025, 0.3025, 0.8125, 1.0, 0.875, 1.0, 0.8723, 1.0, 0.8152, 1.0, 0.8152, 1.0, 0.8723, 1.0, 0.8683, 1.0, 0.8192, 1.0, 0.4662, 0.3501, 0.4252, 0.4114, 0.3457, 0.3457, 0.375, 0.3018, 0.375, 0.3018, 0.3457, 0.3457, 0.3025, 0.3025, 0.3186, 0.2784, 0.75, 1.0, 0.8125, 1.0, 0.8098, 1.0, 0.7527, 1.0, 0.7527, 1.0, 0.8098, 1.0, 0.8058, 1.0, 0.7567, 1.0, 0.4881, 0.2598, 0.4737, 0.3321, 0.375, 0.3018, 0.3853, 0.25, 0.3853, 0.25, 0.375, 0.3018, 0.3186, 0.2784, 0.3242, 0.25, 0.6875, 1.0, 0.75, 1.0, 0.7473, 1.0, 0.6902, 1.0, 0.6902, 1.0, 0.7473, 1.0, 0.7433, 1.0, 0.6942, 1.0, 0.4737, 0.1679, 0.4881, 0.2402, 0.3853, 0.25, 0.375, 0.1982, 0.375, 0.1982, 0.3853, 0.25, 0.3242, 0.25, 0.3186, 0.2216, 0.625, 1.0, 0.6875, 1.0, 0.6848, 1.0, 0.6277, 1.0, 0.6277, 1.0, 0.6848, 1.0, 0.6808, 1.0, 0.6317, 1.0, 0.4252, 0.08858, 0.4662, 0.1499, 0.375, 0.1982, 0.3457, 0.1543, 0.3457, 0.1543, 0.375, 0.1982, 0.3186, 0.2216, 0.3025, 0.1975, 0.5625, 1.0, 0.625, 1.0, 0.6223, 1.0, 0.5652, 1.0, 0.5652, 1.0, 0.6223, 1.0, 0.6183, 1.0, 0.5692, 1.0, 0.3501, 0.03381, 0.4114, 0.07476, 0.3457, 0.1543, 0.3018, 0.125, 0.3018, 0.125, 0.3457, 0.1543, 0.3025, 0.1975, 0.2784, 0.1814, 0.5, 1.0, 0.5625, 1.0, 0.5598, 1.0, 0.5027, 1.0, 0.5027, 1.0, 0.5598, 1.0, 0.5558, 1.0, 0.5067, 1.0, 0.2598, 0.01194, 0.3321, 0.02632, 0.3018, 0.125, 0.25, 0.1147, 0.25, 0.1147, 0.3018, 0.125, 0.2784, 0.1814, 0.25, 0.1758, 0.4375, 1.0, 0.5, 1.0, 0.4973, 1.0, 0.4402, 1.0, 0.4402, 1.0, 0.4973, 1.0, 0.4933, 1.0, 0.4442, 1.0, 0.1679, 0.02632, 0.2402, 0.01194, 0.25, 0.1147, 0.1982, 0.125, 0.1982, 0.125, 0.25, 0.1147, 0.25, 0.1758, 0.2216, 0.1814, 0.375, 1.0, 0.4375, 1.0, 0.4348, 1.0, 0.3777, 1.0, 0.3777, 1.0, 0.4348, 1.0, 0.4308, 1.0, 0.3817, 1.0, 0.08858, 0.07476, 0.1499, 0.03381, 0.1982, 0.125, 0.1543, 0.1543, 0.1543, 0.1543, 0.1982, 0.125, 0.2216, 0.1814, 0.1975, 0.1975, 0.3125, 1.0, 0.375, 1.0, 0.3723, 1.0, 0.3152, 1.0, 0.3152, 1.0, 0.3723, 1.0, 0.3683, 1.0, 0.3192, 1.0, 0.03381, 0.1499, 0.07476, 0.08858, 0.1543, 0.1543, 0.125, 0.1982, 0.125, 0.1982, 0.1543, 0.1543, 0.1975, 0.1975, 0.1814, 0.2216, 0.25, 1.0, 0.3125, 1.0, 0.3098, 1.0, 0.2527, 1.0, 0.2527, 1.0, 0.3098, 1.0, 0.3058, 1.0, 0.2567, 1.0, 0.01194, 0.2402, 0.02632, 0.1679, 0.125, 0.1982, 0.1147, 0.25, 0.1147, 0.25, 0.125, 0.1982, 0.1814, 0.2216, 0.1758, 0.25, 0.1875, 1.0, 0.25, 1.0, 0.2473, 1.0, 0.1902, 1.0, 0.1902, 1.0, 0.2473, 1.0, 0.2433, 1.0, 0.1942, 1.0, 0.02632, 0.3321, 0.01194, 0.2598, 0.1147, 0.25, 0.125, 0.3018, 0.125, 0.3018, 0.1147, 0.25, 0.1758, 0.25, 0.1814, 0.2784, 0.125, 1.0, 0.1875, 1.0, 0.1848, 1.0, 0.1277, 1.0, 0.1277, 1.0, 0.1848, 1.0, 0.1808, 1.0, 0.1317, 1.0, 0.07476, 0.4114, 0.03381, 0.3501, 0.125, 0.3018, 0.1543, 0.3457, 0.1543, 0.3457, 0.125, 0.3018, 0.1814, 0.2784, 0.1975, 0.3025, 0.0625, 1.0, 0.125, 1.0, 0.1223, 1.0, 0.06519, 1.0, 0.06519, 1.0, 0.1223, 1.0, 0.1183, 1.0, 0.06915, 1.0, 0.1499, 0.4662, 0.08858, 0.4252, 0.1543, 0.3457, 0.1982, 0.375, 0.1982, 0.375, 0.1543, 0.3457, 0.1975, 0.3025, 0.2216, 0.3186, 0.0, 1.0, 0.0625, 1.0, 0.05981, 1.0, 0.002686, 1.0, 0.002686, 1.0, 0.05981, 1.0, 0.05585, 1.0, 0.006652, 1.0, 0.2402, 0.4881, 0.1679, 0.4737, 0.1982, 0.375, 0.25, 0.3853, 0.25, 0.3853, 0.1982, 0.375, 0.2216, 0.3186, 0.25, 0.3242, 0.875, 1.0, 0.9375, 1.0, 0.9375, 1.0, 0.875, 1.0, 0.25, 0.1758, 0.2784, 0.1814, 0.2784, 0.1814, 0.25, 0.1758, 0.3186, 0.2784, 0.3025, 0.3025, 0.3025, 0.3025, 0.3186, 0.2784, 0.1758, 0.25, 0.1814, 0.2216, 0.1814, 0.2216, 0.1758, 0.25, 0.2784, 0.1814, 0.3025, 0.1975, 0.3025, 0.1975, 0.2784, 0.1814, 0.3025, 0.3025, 0.2784, 0.3186, 0.2784, 0.3186, 0.3025, 0.3025, 0.1814, 0.2216, 0.1975, 0.1975, 0.1975, 0.1975, 0.1814, 0.2216, 0.1975, 0.3025, 0.3025, 0.3025, 0.2784, 0.3186, 0.2216, 0.3186, 0.2784, 0.3186, 0.25, 0.3242, 0.2216, 0.3186, 0.1814, 0.2784, 0.3186, 0.2784, 0.3025, 0.3025, 0.1975, 0.3025, 0.1814, 0.2784, 0.1758, 0.25, 0.3242, 0.25, 0.3186, 0.2784, 0.1814, 0.2216, 0.3186, 0.2216, 0.3242, 0.25, 0.1758, 0.25, 0.1814, 0.2216, 0.1975, 0.1975, 0.3025, 0.1975, 0.3186, 0.2216, 0.2216, 0.1814, 0.2784, 0.1814, 0.3025, 0.1975, 0.1975, 0.1975, 0.2216, 0.1814, 0.25, 0.1758, 0.2784, 0.1814, 0.25, 0.3242, 0.2216, 0.3186, 0.2216, 0.3186, 0.25, 0.3242, 0.2216, 0.1814, 0.25, 0.1758, 0.25, 0.1758, 0.2216, 0.1814, 0.1975, 0.3025, 0.1814, 0.2784, 0.1814, 0.2784, 0.1975, 0.3025, 0.3186, 0.2216, 0.3242, 0.25, 0.3242, 0.25, 0.3186, 0.2216, 0.1975, 0.1975, 0.2216, 0.1814, 0.2216, 0.1814, 0.1975, 0.1975, 0.2784, 0.3186, 0.25, 0.3242, 0.25, 0.3242, 0.2784, 0.3186, 0.2216, 0.3186, 0.1975, 0.3025, 0.1975, 0.3025, 0.2216, 0.3186, 0.3025, 0.1975, 0.3186, 0.2216, 0.3186, 0.2216, 0.3025, 0.1975, 0.9375, 1.0, 1.0, 1.0, 0.9963, 1.0, 0.9358, 1.0, 0.9358, 1.0, 0.9963, 1.0, 1.0, 1.0, 0.9375, 1.0, 0.875, 1.0, 0.9375, 1.0, 0.9358, 1.0, 0.8736, 1.0, 0.8736, 1.0, 0.9358, 1.0, 0.9375, 1.0, 0.875, 1.0, 0.8125, 1.0, 0.875, 1.0, 0.8736, 1.0, 0.8116, 1.0, 0.8116, 1.0, 0.8736, 1.0, 0.875, 1.0, 0.8125, 1.0, 0.75, 1.0, 0.8125, 1.0, 0.8116, 1.0, 0.75, 1.0, 0.75, 1.0, 0.8116, 1.0, 0.8125, 1.0, 0.75, 1.0, 0.6875, 1.0, 0.75, 1.0, 0.75, 1.0, 0.6884, 1.0, 0.6884, 1.0, 0.75, 1.0, 0.75, 1.0, 0.6875, 1.0, 0.625, 1.0, 0.6875, 1.0, 0.6884, 1.0, 0.6264, 1.0, 0.6264, 1.0, 0.6884, 1.0, 0.6875, 1.0, 0.625, 1.0, 0.5625, 1.0, 0.625, 1.0, 0.6264, 1.0, 0.5642, 1.0, 0.5642, 1.0, 0.6264, 1.0, 0.625, 1.0, 0.5625, 1.0, 0.5, 1.0, 0.5625, 1.0, 0.5642, 1.0, 0.5018, 1.0, 0.5018, 1.0, 0.5642, 1.0, 0.5625, 1.0, 0.5, 1.0, 0.4375, 1.0, 0.5, 1.0, 0.5018, 1.0, 0.4393, 1.0, 0.4393, 1.0, 0.5018, 1.0, 0.5, 1.0, 0.4375, 1.0, 0.375, 1.0, 0.4375, 1.0, 0.4393, 1.0, 0.3765, 1.0, 0.3765, 1.0, 0.4393, 1.0, 0.4375, 1.0, 0.375, 1.0, 0.3125, 1.0, 0.375, 1.0, 0.3765, 1.0, 0.3134, 1.0, 0.3134, 1.0, 0.3765, 1.0, 0.375, 1.0, 0.3125, 1.0, 0.25, 1.0, 0.3125, 1.0, 0.3134, 1.0, 0.25, 1.0, 0.25, 1.0, 0.3134, 1.0, 0.3125, 1.0, 0.25, 1.0, 0.1875, 1.0, 0.25, 1.0, 0.25, 1.0, 0.1866, 1.0, 0.1866, 1.0, 0.25, 1.0, 0.25, 1.0, 0.1875, 1.0, 0.125, 1.0, 0.1875, 1.0, 0.1866, 1.0, 0.1235, 1.0, 0.1235, 1.0, 0.1866, 1.0, 0.1875, 1.0, 0.125, 1.0, 0.0625, 1.0, 0.125, 1.0, 0.1235, 1.0, 0.06074, 1.0, 0.06074, 1.0, 0.1235, 1.0, 0.125, 1.0, 0.0625, 1.0, 0.0, 1.0, 0.0625, 1.0, 0.06074, 1.0, 0.0, 1.0, 0.0, 1.0, 0.06074, 1.0, 0.0625, 1.0, 0.0, 1.0, 0.9375, 1.0, 1.0, 1.0, 1.0, 1.0, 0.9375, 1.0, 0.5756, 0.3223, 0.6165, 0.3835, 0.6165, 0.3835, 0.5756, 0.3223, 0.25, 0.5, 0.1875, 0.5, 0.1876, 0.5, 0.2499, 0.5, 1.0, 0.5419, 0.9375, 0.5419, 0.9375, 0.5, 1.0, 0.5, 0.6875, 0.5, 0.625, 0.5, 0.6251, 0.5, 0.6874, 0.5, 0.375, 0.5, 0.3125, 0.5, 0.3126, 0.5, 0.3749, 0.5, 0.125, 0.5954, 0.0625, 0.5954, 0.0625, 0.5419, 0.125, 0.5419, 0.8125, 0.5, 0.75, 0.5, 0.7501, 0.5, 0.8124, 0.5, 0.5, 0.5, 0.4375, 0.5, 0.4376, 0.5, 0.4999, 0.5, 0.1875, 0.5, 0.125, 0.5, 0.1251, 0.5, 0.1874, 0.5, 0.625, 0.5, 0.5625, 0.5, 0.5626, 0.5, 0.6249, 0.5, 0.3125, 0.5, 0.25, 0.5, 0.2501, 0.5, 0.3124, 0.5, 0.75, 0.5, 0.6875, 0.5, 0.6876, 0.5, 0.7499, 0.5, 0.4375, 0.5, 0.375, 0.5, 0.3751, 0.5, 0.4374, 0.5, 1.0, 0.5, 0.9375, 0.5, 0.9376, 0.5, 0.9999, 0.5, 0.125, 0.5, 0.0625, 0.5, 0.06257, 0.5, 0.1249, 0.5, 0.0625, 0.5419, 0.0, 0.5419, 0.0, 0.5, 0.0625, 0.5, 0.9375, 0.5419, 0.875, 0.5419, 0.875, 0.5, 0.9375, 0.5, 0.875, 0.5419, 0.8125, 0.5419, 0.8125, 0.5, 0.875, 0.5, 0.8125, 0.5419, 0.75, 0.5419, 0.75, 0.5, 0.8125, 0.5, 0.75, 0.5419, 0.6875, 0.5419, 0.6875, 0.5, 0.75, 0.5, 0.6875, 0.5419, 0.625, 0.5419, 0.625, 0.5, 0.6875, 0.5, 0.625, 0.5419, 0.5625, 0.5419, 0.5625, 0.5, 0.625, 0.5, 0.5625, 0.5419, 0.5, 0.5419, 0.5, 0.5, 0.5625, 0.5, 0.5, 0.5419, 0.4375, 0.5419, 0.4375, 0.5, 0.5, 0.5, 0.4375, 0.5419, 0.375, 0.5419, 0.375, 0.5, 0.4375, 0.5, 0.375, 0.5419, 0.3125, 0.5419, 0.3125, 0.5, 0.375, 0.5, 0.3125, 0.5419, 0.25, 0.5419, 0.25, 0.5, 0.3125, 0.5, 0.25, 0.5419, 0.1875, 0.5419, 0.1875, 0.5, 0.25, 0.5, 0.1875, 0.5419, 0.125, 0.5419, 0.125, 0.5, 0.1875, 0.5, 0.125, 0.5419, 0.0625, 0.5419, 0.0625, 0.5, 0.125, 0.5, 0.875, 0.5, 0.8125, 0.5, 0.8126, 0.5, 0.8749, 0.5, 0.9244, 0.3223, 0.9388, 0.25, 0.9388, 0.25, 0.9244, 0.3223, 0.8835, 0.1165, 0.8223, 0.07555, 0.8223, 0.07555, 0.8835, 0.1165, 0.6165, 0.3835, 0.6777, 0.4244, 0.6777, 0.4244, 0.6165, 0.3835, 0.8223, 0.07555, 0.75, 0.06118, 0.75, 0.06118, 0.8223, 0.07555, 0.75, 0.4388, 0.8223, 0.4244, 0.8223, 0.4244, 0.75, 0.4388, 0.6777, 0.4244, 0.75, 0.4388, 0.75, 0.4388, 0.6777, 0.4244, 0.75, 0.06118, 0.6777, 0.07555, 0.6777, 0.07555, 0.75, 0.06118, 0.8223, 0.4244, 0.8835, 0.3835, 0.8835, 0.3835, 0.8223, 0.4244, 0.6777, 0.07555, 0.6165, 0.1165, 0.6165, 0.1165, 0.6777, 0.07555, 0.8835, 0.3835, 0.9244, 0.3223, 0.9244, 0.3223, 0.8835, 0.3835, 0.6165, 0.1165, 0.5756, 0.1777, 0.5756, 0.1777, 0.6165, 0.1165, 0.9244, 0.3223, 0.9388, 0.25, 0.9388, 0.25, 0.9244, 0.3223, 0.5756, 0.1777, 0.5612, 0.25, 0.5612, 0.25, 0.5756, 0.1777, 0.9388, 0.25, 0.9244, 0.1777, 0.9244, 0.1777, 0.9388, 0.25, 0.5612, 0.25, 0.5756, 0.3223, 0.5756, 0.3223, 0.5612, 0.25, 0.9244, 0.1777, 0.8835, 0.1165, 0.8835, 0.1165, 0.9244, 0.1777, 0.75, 0.4388, 0.8223, 0.4244, 0.6777, 0.4244, 0.5756, 0.1777, 0.5612, 0.25, 0.5612, 0.25, 0.5756, 0.1777, 0.9388, 0.25, 0.9244, 0.1777, 0.9244, 0.1777, 0.9388, 0.25, 0.5612, 0.25, 0.5756, 0.3223, 0.5756, 0.3223, 0.5612, 0.25, 0.9244, 0.1777, 0.8835, 0.1165, 0.8835, 0.1165, 0.9244, 0.1777, 0.5756, 0.3223, 0.6165, 0.3835, 0.6165, 0.3835, 0.5756, 0.3223, 0.8835, 0.1165, 0.8223, 0.07555, 0.8223, 0.07555, 0.8835, 0.1165, 0.6165, 0.3835, 0.6777, 0.4244, 0.6777, 0.4244, 0.6165, 0.3835, 0.8223, 0.07555, 0.75, 0.06118, 0.75, 0.06118, 0.8223, 0.07555, 0.75, 0.4388, 0.8223, 0.4244, 0.8223, 0.4244, 0.75, 0.4388, 0.6777, 0.4244, 0.75, 0.4388, 0.75, 0.4388, 0.6777, 0.4244, 0.75, 0.06118, 0.6777, 0.07555, 0.6777, 0.07555, 0.75, 0.06118, 0.8223, 0.4244, 0.8835, 0.3835, 0.8835, 0.3835, 0.8223, 0.4244, 0.6777, 0.07555, 0.6165, 0.1165, 0.6165, 0.1165, 0.6777, 0.07555, 0.8835, 0.3835, 0.9244, 0.3223, 0.9244, 0.3223, 0.8835, 0.3835, 0.6165, 0.1165, 0.5756, 0.1777, 0.5756, 0.1777, 0.6165, 0.1165, 0.8223, 0.4244, 0.8835, 0.3835, 0.6165, 0.3835, 0.6777, 0.4244, 0.8835, 0.3835, 0.9244, 0.3223, 0.5756, 0.3223, 0.6165, 0.3835, 0.9244, 0.3223, 0.9388, 0.25, 0.5612, 0.25, 0.5756, 0.3223, 0.9388, 0.25, 0.9244, 0.1777, 0.5756, 0.1777, 0.5612, 0.25, 0.9244, 0.1777, 0.8835, 0.1165, 0.6165, 0.1165, 0.5756, 0.1777, 0.8835, 0.1165, 0.8223, 0.07555, 0.6777, 0.07555, 0.6165, 0.1165, 0.75, 0.06118, 0.6777, 0.07555, 0.8223, 0.07555, 0.8223, 0.4244, 0.75, 0.4388, 0.75, 0.4538, 0.828, 0.4383, 0.8835, 0.3835, 0.8223, 0.4244, 0.828, 0.4383, 0.8941, 0.3941, 0.9244, 0.3223, 0.8835, 0.3835, 0.8941, 0.3941, 0.9383, 0.328, 0.9388, 0.25, 0.9244, 0.3223, 0.9383, 0.328, 0.9538, 0.25, 0.9244, 0.1777, 0.9388, 0.25, 0.9538, 0.25, 0.9383, 0.172, 0.8835, 0.1165, 0.9244, 0.1777, 0.9383, 0.172, 0.8941, 0.1059, 0.8223, 0.07555, 0.8835, 0.1165, 0.8941, 0.1059, 0.828, 0.06167, 0.75, 0.06118, 0.8223, 0.07555, 0.828, 0.06167, 0.75, 0.04616, 0.6777, 0.07555, 0.75, 0.06118, 0.75, 0.04616, 0.672, 0.06167, 0.6165, 0.1165, 0.6777, 0.07555, 0.672, 0.06167, 0.6059, 0.1059, 0.5756, 0.1777, 0.6165, 0.1165, 0.6059, 0.1059, 0.5617, 0.172, 0.5612, 0.25, 0.5756, 0.1777, 0.5617, 0.172, 0.5462, 0.25, 0.5756, 0.3223, 0.5612, 0.25, 0.5462, 0.25, 0.5617, 0.328, 0.6165, 0.3835, 0.5756, 0.3223, 0.5617, 0.328, 0.6059, 0.3941, 0.6777, 0.4244, 0.6165, 0.3835, 0.6059, 0.3941, 0.672, 0.4383, 0.75, 0.4388, 0.6777, 0.4244, 0.672, 0.4383, 0.75, 0.4538, 0.9375, 0.5, 0.875, 0.5, 0.8751, 0.5, 0.9374, 0.5, 0.9422, 0.5, 0.9953, 0.5, 0.9999, 0.5, 0.9376, 0.5, 0.8797, 0.5, 0.9328, 0.5, 0.9374, 0.5, 0.8751, 0.5, 0.8172, 0.5, 0.8703, 0.5, 0.8749, 0.5, 0.8126, 0.5, 0.7547, 0.5, 0.8078, 0.5, 0.8124, 0.5, 0.7501, 0.5, 0.6922, 0.5, 0.7453, 0.5, 0.7499, 0.5, 0.6876, 0.5, 0.6297, 0.5, 0.6828, 0.5, 0.6874, 0.5, 0.6251, 0.5, 0.5672, 0.5, 0.6203, 0.5, 0.6249, 0.5, 0.5626, 0.5, 0.5047, 0.5, 0.5578, 0.5, 0.5624, 0.5, 0.5001, 0.5, 0.4422, 0.5, 0.4953, 0.5, 0.4999, 0.5, 0.4376, 0.5, 0.3797, 0.5, 0.4328, 0.5, 0.4374, 0.5, 0.3751, 0.5, 0.3172, 0.5, 0.3703, 0.5, 0.3749, 0.5, 0.3126, 0.5, 0.2547, 0.5, 0.3078, 0.5, 0.3124, 0.5, 0.2501, 0.5, 0.1922, 0.5, 0.2453, 0.5, 0.2499, 0.5, 0.1876, 0.5, 0.1297, 0.5, 0.1828, 0.5, 0.1874, 0.5, 0.1251, 0.5, 0.06721, 0.5, 0.1203, 0.5, 0.1249, 0.5, 0.06257, 0.5, 0.004708, 0.5, 0.05779, 0.5, 0.06243, 0.5, 7.1e-05, 0.5, 0.0625, 0.5, 0.0, 0.5, 7.1e-05, 0.5, 0.06243, 0.5, 0.1875, 0.5954, 0.125, 0.5954, 0.125, 0.5419, 0.1875, 0.5419, 0.25, 0.5954, 0.1875, 0.5954, 0.1875, 0.5419, 0.25, 0.5419, 0.3125, 0.5954, 0.25, 0.5954, 0.25, 0.5419, 0.3125, 0.5419, 0.375, 0.5954, 0.3125, 0.5954, 0.3125, 0.5419, 0.375, 0.5419, 0.4375, 0.5954, 0.375, 0.5954, 0.375, 0.5419, 0.4375, 0.5419, 0.5, 0.5954, 0.4375, 0.5954, 0.4375, 0.5419, 0.5, 0.5419, 0.5625, 0.5954, 0.5, 0.5954, 0.5, 0.5419, 0.5625, 0.5419, 0.625, 0.5954, 0.5625, 0.5954, 0.5625, 0.5419, 0.625, 0.5419, 0.6875, 0.5954, 0.625, 0.5954, 0.625, 0.5419, 0.6875, 0.5419, 0.75, 0.5954, 0.6875, 0.5954, 0.6875, 0.5419, 0.75, 0.5419, 0.8125, 0.5954, 0.75, 0.5954, 0.75, 0.5419, 0.8125, 0.5419, 0.875, 0.5954, 0.8125, 0.5954, 0.8125, 0.5419, 0.875, 0.5419, 0.9375, 0.5954, 0.875, 0.5954, 0.875, 0.5419, 0.9375, 0.5419, 0.0625, 0.5954, 0.0, 0.5954, 0.0, 0.5419, 0.0625, 0.5419, 1.0, 0.5954, 0.9375, 0.5954, 0.9375, 0.5419, 1.0, 0.5419, 0.0625, 0.6263, 0.0625, 0.7137, 0.0, 0.7137, 0.0, 0.6263, 0.0625, 0.7137, 0.0625, 0.8569, 0.0, 0.8569, 0.0, 0.7137, 0.125, 0.6263, 0.125, 0.7137, 0.0625, 0.7137, 0.0625, 0.6263, 0.125, 0.7137, 0.125, 0.8569, 0.0625, 0.8569, 0.0625, 0.7137, 0.1875, 0.6263, 0.1875, 0.7137, 0.125, 0.7137, 0.125, 0.6263, 0.1875, 0.7137, 0.1875, 0.8569, 0.125, 0.8569, 0.125, 0.7137, 0.25, 0.6263, 0.25, 0.7137, 0.1875, 0.7137, 0.1875, 0.6263, 0.25, 0.7137, 0.25, 0.8569, 0.1875, 0.8569, 0.1875, 0.7137, 0.3125, 0.6263, 0.3125, 0.7137, 0.25, 0.7137, 0.25, 0.6263, 0.3125, 0.7137, 0.3125, 0.8569, 0.25, 0.8569, 0.25, 0.7137, 0.375, 0.6263, 0.375, 0.7137, 0.3125, 0.7137, 0.3125, 0.6263, 0.375, 0.7137, 0.375, 0.8569, 0.3125, 0.8569, 0.3125, 0.7137, 0.4375, 0.6263, 0.4375, 0.7137, 0.375, 0.7137, 0.375, 0.6263, 0.4375, 0.7137, 0.4375, 0.8569, 0.375, 0.8569, 0.375, 0.7137, 0.5, 0.6263, 0.5, 0.7137, 0.4375, 0.7137, 0.4375, 0.6263, 0.5, 0.7137, 0.5, 0.8569, 0.4375, 0.8569, 0.4375, 0.7137, 0.5625, 0.6263, 0.5625, 0.7137, 0.5, 0.7137, 0.5, 0.6263, 0.5625, 0.7137, 0.5625, 0.8569, 0.5, 0.8569, 0.5, 0.7137, 0.625, 0.6263, 0.625, 0.7137, 0.5625, 0.7137, 0.5625, 0.6263, 0.625, 0.7137, 0.625, 0.8569, 0.5625, 0.8569, 0.5625, 0.7137, 0.6875, 0.6263, 0.6875, 0.7137, 0.625, 0.7137, 0.625, 0.6263, 0.6875, 0.7137, 0.6875, 0.8569, 0.625, 0.8569, 0.625, 0.7137, 0.75, 0.6263, 0.75, 0.7137, 0.6875, 0.7137, 0.6875, 0.6263, 0.75, 0.7137, 0.75, 0.8569, 0.6875, 0.8569, 0.6875, 0.7137, 0.8125, 0.6263, 0.8125, 0.7137, 0.75, 0.7137, 0.75, 0.6263, 0.8125, 0.7137, 0.8125, 0.8569, 0.75, 0.8569, 0.75, 0.7137, 0.875, 0.6263, 0.875, 0.7137, 0.8125, 0.7137, 0.8125, 0.6263, 0.875, 0.7137, 0.875, 0.8569, 0.8125, 0.8569, 0.8125, 0.7137, 0.9375, 0.6263, 0.9375, 0.7137, 0.875, 0.7137, 0.875, 0.6263, 0.9375, 0.7137, 0.9375, 0.8569, 0.875, 0.8569, 0.875, 0.7137, 1.0, 0.6263, 1.0, 0.7137, 0.9375, 0.7137, 0.9375, 0.6263, 1.0, 0.7137, 1.0, 0.8569, 0.9375, 0.8569, 0.9375, 0.7137, 0.25, 0.6263, 0.1875, 0.6263, 0.1875, 0.6263, 0.25, 0.6263, 0.5, 0.5954, 0.5625, 0.5954, 0.5625, 0.5954, 0.5, 0.5954, 0.3125, 0.6263, 0.25, 0.6263, 0.25, 0.6263, 0.3125, 0.6263, 0.375, 0.6263, 0.3125, 0.6263, 0.3125, 0.6263, 0.375, 0.6263, 0.25, 0.5954, 0.3125, 0.5954, 0.3125, 0.5954, 0.25, 0.5954, 0.8125, 0.5954, 0.875, 0.5954, 0.875, 0.5954, 0.8125, 0.5954, 0.4375, 0.6263, 0.375, 0.6263, 0.375, 0.6263, 0.4375, 0.6263, 0.0, 0.5954, 0.0625, 0.5954, 0.0625, 0.5954, 0.0, 0.5954, 0.5625, 0.5954, 0.625, 0.5954, 0.625, 0.5954, 0.5625, 0.5954, 0.5, 0.6263, 0.4375, 0.6263, 0.4375, 0.6263, 0.5, 0.6263, 0.5625, 0.6263, 0.5, 0.6263, 0.5, 0.6263, 0.5625, 0.6263, 0.3125, 0.5954, 0.375, 0.5954, 0.375, 0.5954, 0.3125, 0.5954, 0.875, 0.5954, 0.9375, 0.5954, 0.9375, 0.5954, 0.875, 0.5954, 0.625, 0.6263, 0.5625, 0.6263, 0.5625, 0.6263, 0.625, 0.6263, 0.0625, 0.5954, 0.125, 0.5954, 0.125, 0.5954, 0.0625, 0.5954, 0.625, 0.5954, 0.6875, 0.5954, 0.6875, 0.5954, 0.625, 0.5954, 0.8125, 0.6263, 0.75, 0.6263, 0.75, 0.6263, 0.8125, 0.6263, 0.6875, 0.5954, 0.75, 0.5954, 0.75, 0.5954, 0.6875, 0.5954, 0.875, 0.6263, 0.8125, 0.6263, 0.8125, 0.6263, 0.875, 0.6263, 0.0625, 0.6263, 9.1e-05, 0.6263, 0.0, 0.6263, 0.0625, 0.6263, 0.3125, 0.5954, 0.375, 0.5954, 0.375, 0.5954, 0.3125, 0.5954, 0.9375, 0.6263, 0.875, 0.6263, 0.875, 0.6263, 0.9375, 0.6263, 0.75, 0.5954, 0.8125, 0.5954, 0.8125, 0.5954, 0.75, 0.5954, 0.125, 0.6263, 0.0625, 0.6263, 0.0625, 0.6263, 0.125, 0.6263, 0.9999, 0.6263, 0.9375, 0.6263, 0.9375, 0.6263, 1.0, 0.6263, 0.1875, 0.6263, 0.125, 0.6263, 0.125, 0.6263, 0.1875, 0.6263, 0.375, 0.5954, 0.4375, 0.5954, 0.4375, 0.5954, 0.375, 0.5954, 0.8125, 0.5954, 0.875, 0.5954, 0.875, 0.5954, 0.8125, 0.5954, 0.25, 0.6263, 0.1875, 0.6263, 0.1875, 0.6263, 0.25, 0.6263, 0.0, 0.5954, 0.0625, 0.5954, 0.0625, 0.5954, 0.0, 0.5954, 0.3125, 0.6263, 0.25, 0.6263, 0.25, 0.6263, 0.3125, 0.6263, 0.4375, 0.5954, 0.5, 0.5954, 0.5, 0.5954, 0.4375, 0.5954, 0.75, 0.5954, 0.8125, 0.5954, 0.8125, 0.5954, 0.75, 0.5954, 0.1875, 0.5954, 0.25, 0.5954, 0.25, 0.5954, 0.1875, 0.5954, 0.1875, 0.6263, 0.125, 0.6263, 0.125, 0.6263, 0.1875, 0.6263, 1.0, 0.6263, 0.9375, 0.6263, 0.9375, 0.6263, 0.9999, 0.6263, 0.125, 0.6263, 0.0625, 0.6263, 0.0625, 0.6263, 0.125, 0.6263, 0.4375, 0.5954, 0.5, 0.5954, 0.5, 0.5954, 0.4375, 0.5954, 0.9375, 0.6263, 0.875, 0.6263, 0.875, 0.6263, 0.9375, 0.6263, 0.0625, 0.6263, 0.0, 0.6263, 9.1e-05, 0.6263, 0.0625, 0.6263, 0.875, 0.6263, 0.8125, 0.6263, 0.8125, 0.6263, 0.875, 0.6263, 0.6875, 0.5954, 0.75, 0.5954, 0.75, 0.5954, 0.6875, 0.5954, 0.125, 0.5954, 0.1875, 0.5954, 0.1875, 0.5954, 0.125, 0.5954, 0.9375, 0.5954, 1.0, 0.5954, 1.0, 0.5954, 0.9375, 0.5954, 0.8125, 0.6263, 0.75, 0.6263, 0.75, 0.6263, 0.8125, 0.6263, 0.375, 0.5954, 0.4375, 0.5954, 0.4375, 0.5954, 0.375, 0.5954, 0.75, 0.6263, 0.6875, 0.6263, 0.6875, 0.6263, 0.75, 0.6263, 0.6875, 0.6263, 0.625, 0.6263, 0.625, 0.6263, 0.6875, 0.6263, 1.0, 0.5954, 1.0, 0.6263, 0.9375, 0.6263, 0.9375, 0.5954, 0.9375, 0.5954, 0.9375, 0.6263, 0.875, 0.6263, 0.875, 0.5954, 0.875, 0.5954, 0.875, 0.6263, 0.8125, 0.6263, 0.8125, 0.5954, 0.8125, 0.5954, 0.8125, 0.6263, 0.75, 0.6263, 0.75, 0.5954, 0.75, 0.5954, 0.75, 0.6263, 0.6875, 0.6263, 0.6875, 0.5954, 0.6875, 0.5954, 0.6875, 0.6263, 0.625, 0.6263, 0.625, 0.5954, 0.625, 0.5954, 0.625, 0.6263, 0.5625, 0.6263, 0.5625, 0.5954, 0.5625, 0.5954, 0.5625, 0.6263, 0.5, 0.6263, 0.5, 0.5954, 0.5, 0.5954, 0.5, 0.6263, 0.4375, 0.6263, 0.4375, 0.5954, 0.4375, 0.5954, 0.4375, 0.6263, 0.375, 0.6263, 0.375, 0.5954, 0.375, 0.5954, 0.375, 0.6263, 0.3125, 0.6263, 0.3125, 0.5954, 0.3125, 0.5954, 0.3125, 0.6263, 0.25, 0.6263, 0.25, 0.5954, 0.25, 0.5954, 0.25, 0.6263, 0.1875, 0.6263, 0.1875, 0.5954, 0.1875, 0.5954, 0.1875, 0.6263, 0.125, 0.6263, 0.125, 0.5954, 0.125, 0.5954, 0.125, 0.6263, 0.0625, 0.6263, 0.0625, 0.5954, 0.0625, 0.5954, 0.0625, 0.6263, 0.0, 0.6263, 0.0, 0.5954, 0.25, 0.5954, 0.3125, 0.5954, 0.3125, 0.5954, 0.25, 0.5954, 0.75, 0.6263, 0.6875, 0.6263, 0.6875, 0.6263, 0.75, 0.6263, 0.625, 0.5954, 0.6875, 0.5954, 0.6875, 0.5954, 0.625, 0.5954, 0.6875, 0.6263, 0.625, 0.6263, 0.625, 0.6263, 0.6875, 0.6263, 0.1875, 0.5954, 0.25, 0.5954, 0.25, 0.5954, 0.1875, 0.5954, 0.625, 0.6263, 0.5625, 0.6263, 0.5625, 0.6263, 0.625, 0.6263, 0.5625, 0.5954, 0.625, 0.5954, 0.625, 0.5954, 0.5625, 0.5954, 0.5625, 0.6263, 0.5, 0.6263, 0.5, 0.6263, 0.5625, 0.6263, 0.125, 0.5954, 0.1875, 0.5954, 0.1875, 0.5954, 0.125, 0.5954, 0.5, 0.6263, 0.4375, 0.6263, 0.4375, 0.6263, 0.5, 0.6263, 0.9375, 0.5954, 1.0, 0.5954, 1.0, 0.5954, 0.9375, 0.5954, 0.5, 0.5954, 0.5625, 0.5954, 0.5625, 0.5954, 0.5, 0.5954, 0.4375, 0.6263, 0.375, 0.6263, 0.375, 0.6263, 0.4375, 0.6263, 0.0625, 0.5954, 0.125, 0.5954, 0.125, 0.5954, 0.0625, 0.5954, 0.375, 0.6263, 0.3125, 0.6263, 0.3125, 0.6263, 0.375, 0.6263, 0.875, 0.5954, 0.9375, 0.5954, 0.9375, 0.5954, 0.875, 0.5954])
me_cylinder_001.use_remesh_fix_poles = True
me_cylinder_001.use_remesh_preserve_attributes = False
me_cylinder_001.use_mirror_vertex_groups = False
me_cylinder_001.update()
me_cylinder_002 = bpy.data.meshes.new('Cylinder.002')
me_cylinder_002.from_pydata([(0.001772, -1.119, 0.8865), (-0.4265, -1.034, 0.8865), (-0.7895, -0.7913, 0.8865), (-1.032, -0.4282, 0.8865), (-1.117, -8.426e-10, 0.8865), (1.024, -1.539e-07, -0.2266), (2.098e-07, -1.024, -0.2266), (2.625e-07, -0.9499, -1.453), (-0.3919, -0.9462, -0.2266), (-0.3635, -0.8776, -1.453), (-0.7242, -0.7242, -0.2266), (-0.6717, -0.6717, -1.453), (-0.9462, -0.3919, -0.2266), (-0.8776, -0.3635, -1.453), (-1.024, -9.693e-08, -0.2266), (-0.9499, -1.971e-07, -1.453), (0.001821, -1.373, 0.8649), (-0.5237, -1.269, 0.865), (-0.9692, -0.971, 0.8652), (-1.267, -0.5255, 0.8653), (-1.367, -0.0496, 0.8657), (0.4893, -1.181, -0.2453), (1.181, -0.4893, -0.2454), (1.274, -0.04964, -0.245), (0.9041, -0.9041, -0.2453), (-2.54e-05, -1.279, -0.2452), (3.041e-07, -1.205, -1.469), (-0.4893, -1.181, -0.2451), (-0.461, -1.113, -1.469), (-0.9041, -0.9041, -0.2451), (-0.8517, -0.8517, -1.469), (-1.181, -0.4893, -0.245), (-1.113, -0.461, -1.469), (-1.274, -0.04964, -0.2446), (-1.2, -0.04968, -1.468), (1.024, -1.539e-07, -0.2266), (2.098e-07, -1.024, -0.2266), (-0.3919, -0.9462, -0.2266), (-0.7242, -0.7242, -0.2266), (-0.9462, -0.3919, -0.2266), (-1.024, -9.693e-08, -0.2266), (0.4893, -1.181, -0.2453), (1.181, -0.4893, -0.2454), (1.274, -0.04964, -0.245), (0.9041, -0.9041, -0.2453), (-2.54e-05, -1.279, -0.2452), (-0.4893, -1.181, -0.2451), (-0.9041, -0.9041, -0.2451), (-1.181, -0.4893, -0.245), (-1.274, -0.04964, -0.2446), (-0.9628, -0.3989, -0.01213), (-1.042, -7.842e-08, -0.01213), (0.0003304, -1.297, -0.03129), (-0.4959, -1.198, -0.0312), (-0.9167, -0.917, -0.03112), (-1.198, -0.4963, -0.03107), (-1.292, -0.04964, -0.03069), (-0.9462, -0.3919, -0.2266), (-1.042, -7.842e-08, -0.01213), (-1.024, -9.693e-08, -0.2266), (-1.181, -0.4893, -0.245), (-1.292, -0.04964, -0.03069), (-1.274, -0.04964, -0.2446), (-1.012, -1.128e-07, -0.421), (-2.133e-05, -1.267, -0.439), (-0.4848, -1.17, -0.439), (-0.8958, -0.8958, -0.4389), (-1.171, -0.4851, -0.4255), (-1.262, -0.04965, -0.4385), (-0.9468, -0.3922, -0.2188), (-1.004, -0.1916, -0.01213), (-0.9628, -0.3989, -0.01213), (-0.9561, -0.379, -0.1397), (-0.9702, -0.3362, -0.07267), (-0.987, -0.2704, -0.02787), (-1.241, -0.2898, -0.0309), (-1.182, -0.4895, -0.2378), (-1.198, -0.4963, -0.03107), (-1.223, -0.3683, -0.0467), (-1.206, -0.4338, -0.09156), (-1.191, -0.4764, -0.1586), (-0.9766, -0.1801, -0.421), (-0.9462, -0.3919, -0.2266), (-0.9616, -0.2598, -0.4062), (-0.9506, -0.328, -0.364), (-0.9452, -0.3744, -0.301), (-1.181, -0.4893, -0.245), (-1.214, -0.2783, -0.4387), (-1.241, -0.2898, -0.0309), (-1.182, -0.4895, -0.2378), (-1.18, -0.4719, -0.3192), (-1.186, -0.4256, -0.382), (-1.198, -0.3577, -0.424)], [(41, 21), (24, 44), (47, 29), (27, 46), (22, 42), (25, 45), (23, 43), (35, 5), (49, 33), (31, 48), (40, 14), (14, 59), (62, 33)], [(52, 16, 17, 53), (53, 17, 18, 54), (54, 18, 19, 55), (19, 20, 56, 88), (91, 92, 67), (65, 27, 29, 66), (64, 25, 27, 65), (1, 2, 18, 17), (13, 11, 30, 32), (2, 3, 19, 18), (3, 4, 20, 19), (11, 9, 28, 30), (89, 55, 77, 76), (9, 7, 26, 28), (63, 15, 34, 68), (15, 13, 32, 34), (0, 1, 17, 16), (10, 12, 39, 38), (8, 10, 38, 37), (32, 67, 87), (12, 82, 86, 31), (6, 8, 37, 36), (4, 51, 56, 20), (54, 55, 89), (27, 53, 54, 29), (25, 52, 53, 27), (56, 51, 58, 61), (51, 50, 71, 70, 58), (75, 61, 58, 70), (87, 81, 63, 68), (57, 60, 76, 69), (55, 88, 56, 61, 75, 77), (26, 64, 65, 28), (28, 65, 66, 30), (66, 29, 31, 86), (30, 66, 67, 32), (69, 72, 71), (72, 73, 71), (73, 74, 71), (74, 70, 71), (75, 78, 77), (78, 79, 77), (79, 80, 77), (80, 76, 77), (86, 90, 67), (86, 82, 85, 90), (90, 85, 84, 91), (91, 84, 83, 92), (92, 83, 81, 87), (69, 76, 80, 72), (72, 80, 79, 73), (73, 79, 78, 74), (74, 78, 75, 70), (50, 12, 57, 69, 71), (90, 91, 67), (92, 87, 67), (34, 32, 87, 68), (55, 19, 88), (67, 66, 86), (31, 89, 76, 60), (29, 54, 89, 31)])
me_cylinder_002.polygons.foreach_set('use_smooth', [True] * 61)
_uv = me_cylinder_002.uv_layers.new(name='UVMap')
_uv.uv.foreach_set('vector', [0.5, 0.8845, 0.5, 1.0, 0.4375, 1.0, 0.4375, 0.8845, 0.4375, 0.8845, 0.4375, 1.0, 0.375, 1.0, 0.375, 0.8845, 0.375, 0.8845, 0.375, 1.0, 0.3125, 1.0, 0.3125, 0.8845, 0.3125, 1.0, 0.25, 1.0, 0.25, 0.8845, 0.2836, 0.8845, 0.3125, 0.8407, 0.3125, 0.8357, 0.3125, 0.8358, 0.4375, 0.8342, 0.4375, 0.8569, 0.375, 0.8569, 0.375, 0.8342, 0.5, 0.8342, 0.5, 0.8569, 0.4375, 0.8569, 0.4375, 0.8342, 0.4375, 1.0, 0.375, 1.0, 0.375, 1.0, 0.4375, 1.0, 0.3125, 0.7137, 0.375, 0.7137, 0.375, 0.7137, 0.3125, 0.7137, 0.375, 1.0, 0.3125, 1.0, 0.3125, 1.0, 0.375, 1.0, 0.3125, 1.0, 0.25, 1.0, 0.25, 1.0, 0.3125, 1.0, 0.375, 0.7137, 0.4375, 0.7137, 0.4375, 0.7137, 0.375, 0.7137, 0.3125, 0.8578, 0.3125, 0.8845, 0.3125, 0.8845, 0.3125, 0.8578, 0.4375, 0.7137, 0.5, 0.7137, 0.5, 0.7137, 0.4375, 0.7137, 0.25, 0.8342, 0.25, 0.7137, 0.25, 0.7137, 0.25, 0.8342, 0.25, 0.7137, 0.3125, 0.7137, 0.3125, 0.7137, 0.25, 0.7137, 0.5, 1.0, 0.4375, 1.0, 0.4375, 1.0, 0.5, 1.0, 0.375, 0.8569, 0.3125, 0.8569, 0.3125, 0.8569, 0.375, 0.8569, 0.4375, 0.8569, 0.375, 0.8569, 0.375, 0.8569, 0.4375, 0.8569, 0.3125, 0.7137, 0.3125, 0.8358, 0.2828, 0.8342, 0.3125, 0.8569, 0.3125, 0.8569, 0.3125, 0.8569, 0.3125, 0.8569, 0.5, 0.8569, 0.4375, 0.8569, 0.4375, 0.8569, 0.5, 0.8569, 0.25, 1.0, 0.25, 0.8845, 0.25, 0.8845, 0.25, 1.0, 0.375, 0.8845, 0.3125, 0.8845, 0.3125, 0.8578, 0.4375, 0.8569, 0.4375, 0.8845, 0.375, 0.8845, 0.375, 0.8569, 0.5, 0.8569, 0.5, 0.8845, 0.4375, 0.8845, 0.4375, 0.8569, 0.25, 0.8845, 0.25, 0.8845, 0.25, 0.8845, 0.25, 0.8845, 0.25, 0.8845, 0.3125, 0.8845, 0.3125, 0.8845, 0.28, 0.8845, 0.25, 0.8845, 0.2836, 0.8845, 0.25, 0.8845, 0.25, 0.8845, 0.28, 0.8845, 0.2828, 0.8342, 0.279, 0.8342, 0.25, 0.8342, 0.25, 0.8342, 0.3125, 0.8569, 0.3125, 0.8569, 0.3125, 0.8578, 0.3125, 0.8579, 0.3125, 0.8845, 0.2836, 0.8845, 0.25, 0.8845, 0.25, 0.8845, 0.2836, 0.8845, 0.3125, 0.8845, 0.5, 0.7137, 0.5, 0.8342, 0.4375, 0.8342, 0.4375, 0.7137, 0.4375, 0.7137, 0.4375, 0.8342, 0.375, 0.8342, 0.375, 0.7137, 0.375, 0.8342, 0.375, 0.8569, 0.3125, 0.8569, 0.3125, 0.8569, 0.375, 0.7137, 0.375, 0.8342, 0.3125, 0.8358, 0.3125, 0.7137, 0.3125, 0.8579, 0.3125, 0.868, 0.3125, 0.8845, 0.3125, 0.868, 0.3125, 0.8765, 0.3125, 0.8845, 0.3125, 0.8765, 0.3125, 0.8822, 0.3125, 0.8845, 0.3125, 0.8822, 0.3125, 0.884, 0.3125, 0.8845, 0.2836, 0.8845, 0.2946, 0.8845, 0.3125, 0.8845, 0.2946, 0.8845, 0.3039, 0.8845, 0.3125, 0.8845, 0.3039, 0.8845, 0.31, 0.8845, 0.3125, 0.8845, 0.31, 0.8845, 0.3121, 0.8845, 0.3125, 0.8845, 0.3125, 0.8569, 0.3125, 0.8482, 0.3125, 0.8358, 0.3125, 0.8569, 0.3125, 0.8569, 0.3125, 0.8482, 0.3125, 0.8482, 0.3125, 0.8482, 0.3125, 0.8482, 0.3125, 0.8342, 0.3125, 0.8342, 0.3125, 0.8342, 0.3125, 0.8342, 0.2919, 0.8342, 0.2942, 0.8342, 0.2942, 0.8342, 0.2919, 0.8342, 0.279, 0.8342, 0.2828, 0.8342, 0.3125, 0.8579, 0.3125, 0.8578, 0.3125, 0.868, 0.3125, 0.868, 0.3125, 0.868, 0.3125, 0.868, 0.3125, 0.8845, 0.3125, 0.8845, 0.3125, 0.8845, 0.3125, 0.8845, 0.2946, 0.8845, 0.2924, 0.8845, 0.2924, 0.8845, 0.2946, 0.8845, 0.2836, 0.8845, 0.28, 0.8845, 0.3125, 0.8845, 0.3125, 0.8569, 0.3125, 0.8569, 0.3125, 0.8579, 0.3125, 0.8845, 0.3125, 0.8482, 0.3125, 0.8407, 0.3125, 0.8358, 0.3125, 0.8357, 0.3125, 0.8339, 0.3125, 0.8358, 0.25, 0.7137, 0.3125, 0.7137, 0.2828, 0.8342, 0.25, 0.8342, 0.3125, 0.8845, 0.3125, 1.0, 0.2836, 0.8845, 0.3125, 0.8358, 0.375, 0.8342, 0.3125, 0.8569, 0.3125, 0.8569, 0.3125, 0.8578, 0.3125, 0.8578, 0.3125, 0.8569, 0.375, 0.8569, 0.375, 0.8845, 0.3125, 0.8578, 0.3125, 0.8569])
me_cylinder_002.use_remesh_fix_poles = True
me_cylinder_002.use_remesh_preserve_attributes = False
me_cylinder_002.use_mirror_vertex_groups = False
me_cylinder_002.update()
me_cube_002 = bpy.data.meshes.new('Cube.002')
me_cube_002.from_pydata([(9.58, 0.2329, 1.18), (9.58, -0.2343, 0.8442), (9.58, -0.256, 0.9942), (9.58, -0.1663, 0.7275), (9.58, -0.04947, 1.349), (7.752, 0.06415, 1.357), (7.752, -0.1534, 1.274), (7.752, -0.2271, 1.148), (7.752, -0.256, 0.9942), (7.752, -0.2343, 0.8442), (7.752, -0.04947, 1.349), (9.58, 0.04809, 0.675), (7.666, 1.0, -1.181), (7.666, -1.0, -1.181), (9.666, -1.0, -1.181), (9.666, 1.0, -1.181), (7.666, 0.4116, 1.433), (7.666, 0.1484, 1.489), (9.666, 0.1484, 1.489), (9.666, 0.4116, 1.433), (7.666, 0.649, 1.272), (9.666, 0.649, 1.272), (7.666, 0.8374, 1.02), (9.666, 0.8374, 1.02), (7.666, 0.9583, 0.7033), (9.666, 0.9583, 0.7033), (7.666, 1.0, 0.3519), (9.666, 1.0, 0.3519), (9.666, -0.4116, 1.433), (9.666, -0.1484, 1.489), (7.666, -0.1484, 1.489), (7.666, -0.4116, 1.433), (9.666, -0.649, 1.272), (7.666, -0.649, 1.272), (9.666, -0.8374, 1.02), (7.666, -0.8374, 1.02), (9.666, -0.9583, 0.7033), (7.666, -0.9583, 0.7033), (9.666, -1.0, 0.3519), (7.666, -1.0, 0.3519), (7.666, -0.08575, 0.6271), (7.752, -0.06552, 0.6671), (7.752, 0.04809, 0.675), (7.666, 0.06787, 0.6364), (9.58, -0.06552, 0.6671), (9.666, -0.08575, 0.6271), (9.666, 0.06787, 0.6364), (7.752, -0.1663, 0.7275), (7.666, -0.2141, 0.7059), (7.666, -0.0759, 1.386), (7.666, -0.287, 0.8339), (7.666, -0.3094, 0.9966), (7.666, -0.2774, 1.162), (7.666, -0.1963, 1.301), (7.666, 0.08947, 1.397), (7.666, 0.1972, 0.7285), (7.752, 0.152, 0.7497), (7.666, 0.211, 1.322), (7.752, 0.1649, 1.296), (7.666, 0.2856, 1.191), (7.752, 0.2329, 1.18), (7.666, 0.3082, 1.029), (7.752, 0.2546, 1.03), (7.666, 0.2767, 0.8643), (7.752, 0.2258, 0.8763), (9.666, -0.0759, 1.386), (9.666, -0.2141, 0.7059), (9.666, -0.1963, 1.301), (9.58, -0.1534, 1.274), (9.666, -0.2774, 1.162), (9.58, -0.2271, 1.148), (9.666, -0.3094, 0.9966), (9.666, -0.287, 0.8339), (9.58, 0.152, 0.7497), (9.666, 0.1972, 0.7285), (9.666, 0.08947, 1.397), (9.58, 0.06415, 1.357), (9.58, 0.2258, 0.8763), (9.666, 0.2767, 0.8643), (9.58, 0.2546, 1.03), (9.666, 0.3082, 1.029), (9.666, 0.2856, 1.191), (9.58, 0.1649, 1.296), (9.666, 0.211, 1.322)], [], [(18, 17, 30, 29), (46, 45, 14, 15), (12, 15, 14, 13), (12, 26, 27, 15), (17, 18, 19, 16), (16, 19, 21, 20), (20, 21, 23, 22), (22, 23, 25, 24), (24, 25, 27, 26), (29, 30, 31, 28), (28, 31, 33, 32), (32, 33, 35, 34), (34, 35, 37, 36), (36, 37, 39, 38), (14, 38, 39, 13), (45, 66, 38, 14), (55, 63, 24, 26), (80, 78, 25, 23), (0, 82, 58, 60), (83, 81, 21, 19), (67, 65, 29, 28), (81, 80, 23, 21), (75, 83, 19, 18), (65, 75, 18, 29), (71, 69, 32, 34), (72, 71, 34, 36), (78, 74, 27, 25), (69, 67, 28, 32), (74, 46, 15, 27), (43, 55, 26, 12), (66, 72, 36, 38), (63, 61, 22, 24), (61, 59, 20, 22), (59, 57, 16, 20), (57, 54, 17, 16), (54, 49, 30, 17), (49, 53, 31, 30), (53, 52, 33, 31), (52, 51, 35, 33), (51, 50, 37, 35), (50, 48, 39, 37), (48, 40, 13, 39), (40, 43, 12, 13), (43, 40, 41, 42), (45, 46, 11, 44), (58, 5, 54, 57), (76, 82, 83, 75), (60, 58, 57, 59), (82, 0, 81, 83), (62, 60, 59, 61), (0, 79, 80, 81), (64, 62, 61, 63), (79, 77, 78, 80), (56, 64, 63, 55), (77, 73, 74, 78), (68, 4, 65, 67), (10, 6, 53, 49), (70, 68, 67, 69), (6, 7, 52, 53), (2, 70, 69, 71), (7, 8, 51, 52), (1, 2, 71, 72), (8, 9, 50, 51), (3, 1, 72, 66), (9, 47, 48, 50), (44, 3, 66, 45), (47, 41, 40, 48), (49, 54, 5, 10), (55, 43, 42, 56), (4, 76, 75, 65), (73, 11, 46, 74), (3, 44, 41, 47), (79, 0, 60, 62), (77, 79, 62, 64), (73, 77, 64, 56), (76, 4, 10, 5), (82, 76, 5, 58), (68, 70, 7, 6), (70, 2, 8, 7), (4, 68, 6, 10), (2, 1, 9, 8), (11, 73, 56, 42), (1, 3, 47, 9), (44, 11, 42, 41)])
_uv = me_cube_002.uv_layers.new(name='UVMap')
_uv.uv.foreach_set('vector', [0.625, 0.6064, 0.875, 0.6064, 0.875, 0.6436, 0.625, 0.6436, 0.3947, 0.5263, 0.3947, 0.7237, 0.375, 0.75, 0.375, 0.5, 0.125, 0.5, 0.375, 0.5, 0.375, 0.75, 0.125, 0.75, 0.375, 0.25, 0.5186, 0.25, 0.5186, 0.5, 0.375, 0.5, 0.875, 0.6064, 0.625, 0.6064, 0.625, 0.5736, 0.875, 0.5736, 0.875, 0.5736, 0.625, 0.5736, 0.625, 0.5439, 0.875, 0.5439, 0.625, 0.25, 0.625, 0.5, 0.5811, 0.5, 0.5811, 0.25, 0.5811, 0.25, 0.5811, 0.5, 0.5514, 0.5, 0.5514, 0.25, 0.5514, 0.25, 0.5514, 0.5, 0.5186, 0.5, 0.5186, 0.25, 0.625, 0.6436, 0.875, 0.6436, 0.875, 0.6764, 0.625, 0.6764, 0.625, 0.6764, 0.875, 0.6764, 0.875, 0.7061, 0.625, 0.7061, 0.625, 0.75, 0.625, 1.0, 0.5811, 1.0, 0.5811, 0.75, 0.5811, 0.75, 0.5811, 1.0, 0.5514, 1.0, 0.5514, 0.75, 0.5514, 0.75, 0.5514, 1.0, 0.5186, 1.0, 0.5186, 0.75, 0.375, 0.75, 0.5186, 0.75, 0.5186, 1.0, 0.375, 1.0, 0.3947, 0.7237, 0.5174, 0.7247, 0.5186, 0.75, 0.375, 0.75, 0.5174, 0.2246, 0.5469, 0.2203, 0.5514, 0.2448, 0.5186, 0.25, 0.5722, 0.5419, 0.5469, 0.5297, 0.5514, 0.5052, 0.5811, 0.5203, 0.5899, 0.5535, 0.6009, 0.5741, 0.6009, 0.1759, 0.5899, 0.1965, 0.6045, 0.5823, 0.5918, 0.5603, 0.6047, 0.5439, 0.6198, 0.5736, 0.6041, 0.6675, 0.6103, 0.6415, 0.625, 0.6436, 0.6198, 0.6764, 0.5918, 0.5603, 0.5722, 0.5419, 0.5811, 0.5203, 0.6047, 0.5439, 0.6109, 0.6084, 0.6045, 0.5823, 0.6198, 0.5736, 0.625, 0.6064, 0.6103, 0.6415, 0.6109, 0.6084, 0.625, 0.6064, 0.625, 0.6436, 0.5722, 0.7081, 0.5917, 0.6896, 0.6047, 0.7061, 0.5811, 0.7297, 0.547, 0.7204, 0.5722, 0.7081, 0.5811, 0.7297, 0.5514, 0.7448, 0.5469, 0.5297, 0.5174, 0.5254, 0.5186, 0.5, 0.5514, 0.5052, 0.5917, 0.6896, 0.6041, 0.6675, 0.6198, 0.6764, 0.6047, 0.7061, 0.5174, 0.5254, 0.3947, 0.5263, 0.375, 0.5, 0.5186, 0.5, 0.3947, 0.2237, 0.5174, 0.2246, 0.5186, 0.25, 0.375, 0.25, 0.5174, 0.7247, 0.547, 0.7204, 0.5514, 0.7448, 0.5186, 0.75, 0.5469, 0.2203, 0.5722, 0.2081, 0.5811, 0.2297, 0.5514, 0.2448, 0.5722, 0.2081, 0.5918, 0.1897, 0.6047, 0.2061, 0.5811, 0.2297, 0.5918, 0.1897, 0.6045, 0.1677, 0.6198, 0.1764, 0.6047, 0.2061, 0.6045, 0.1677, 0.6109, 0.1416, 0.625, 0.1436, 0.6198, 0.1764, 0.6109, 0.1416, 0.6103, 0.1085, 0.625, 0.1064, 0.625, 0.1436, 0.6103, 0.1085, 0.6041, 0.0825, 0.6198, 0.07355, 0.625, 0.1064, 0.6041, 0.0825, 0.5917, 0.06044, 0.6047, 0.04388, 0.6198, 0.07355, 0.5917, 0.06044, 0.5722, 0.04189, 0.5811, 0.02033, 0.6047, 0.04388, 0.5722, 0.04189, 0.547, 0.02957, 0.5514, 0.00521, 0.5811, 0.02033, 0.547, 0.02957, 0.5174, 0.02531, 0.5186, 0.0, 0.5514, 0.00521, 0.5174, 0.02531, 0.3947, 0.02627, 0.375, 0.0, 0.5186, 0.0, 0.3947, 0.02627, 0.3947, 0.2237, 0.375, 0.25, 0.375, 0.0, 0.3947, 0.2237, 0.3947, 0.02627, 0.3951, 0.04387, 0.3951, 0.2306, 0.3947, 0.7237, 0.3947, 0.5263, 0.3951, 0.5194, 0.3951, 0.7061, 0.6009, 0.1759, 0.6049, 0.1522, 0.6109, 0.1416, 0.6045, 0.1677, 0.6049, 0.5978, 0.6009, 0.5741, 0.6045, 0.5823, 0.6109, 0.6084, 0.5899, 0.1965, 0.6009, 0.1759, 0.6045, 0.1677, 0.5918, 0.1897, 0.6009, 0.5741, 0.5899, 0.5535, 0.5918, 0.5603, 0.6045, 0.5823, 0.5713, 0.2142, 0.5899, 0.1965, 0.5918, 0.1897, 0.5722, 0.2081, 0.5899, 0.5535, 0.5713, 0.5358, 0.5722, 0.5419, 0.5918, 0.5603, 0.5466, 0.2262, 0.5713, 0.2142, 0.5722, 0.2081, 0.5469, 0.2203, 0.5713, 0.5358, 0.5466, 0.5238, 0.5469, 0.5297, 0.5722, 0.5419, 0.5174, 0.2306, 0.5466, 0.2262, 0.5469, 0.2203, 0.5174, 0.2246, 0.5466, 0.5238, 0.5174, 0.5194, 0.5174, 0.5254, 0.5469, 0.5297, 0.6009, 0.6515, 0.6049, 0.6277, 0.6103, 0.6415, 0.6041, 0.6675, 0.6049, 0.1223, 0.6009, 0.0985, 0.6041, 0.0825, 0.6103, 0.1085, 0.5899, 0.672, 0.6009, 0.6515, 0.6041, 0.6675, 0.5917, 0.6896, 0.6009, 0.0985, 0.5899, 0.07796, 0.5917, 0.06044, 0.6041, 0.0825, 0.5713, 0.6897, 0.5899, 0.672, 0.5917, 0.6896, 0.5722, 0.7081, 0.5899, 0.07796, 0.5713, 0.06026, 0.5722, 0.04189, 0.5917, 0.06044, 0.5466, 0.7017, 0.5713, 0.6897, 0.5722, 0.7081, 0.547, 0.7204, 0.5713, 0.06026, 0.5466, 0.04828, 0.547, 0.02957, 0.5722, 0.04189, 0.5174, 0.7061, 0.5466, 0.7017, 0.547, 0.7204, 0.5174, 0.7247, 0.5466, 0.04828, 0.5174, 0.04387, 0.5174, 0.02531, 0.547, 0.02957, 0.3951, 0.7061, 0.5174, 0.7061, 0.5174, 0.7247, 0.3947, 0.7237, 0.5174, 0.04387, 0.3951, 0.04387, 0.3947, 0.02627, 0.5174, 0.02531, 0.6103, 0.1085, 0.6109, 0.1416, 0.6049, 0.1522, 0.6049, 0.1223, 0.5174, 0.2246, 0.3947, 0.2237, 0.3951, 0.2306, 0.5174, 0.2306, 0.6049, 0.6277, 0.6049, 0.5978, 0.6109, 0.6084, 0.6103, 0.6415, 0.5174, 0.5194, 0.3951, 0.5194, 0.3947, 0.5263, 0.5174, 0.5254, 0.5174, 0.7061, 0.3951, 0.7061, 0.3951, 0.04387, 0.5174, 0.04387, 0.5713, 0.5358, 0.5899, 0.5535, 0.5899, 0.1965, 0.5713, 0.2142, 0.5466, 0.5238, 0.5713, 0.5358, 0.5713, 0.2142, 0.5466, 0.2262, 0.5174, 0.5194, 0.5466, 0.5238, 0.5466, 0.2262, 0.5174, 0.2306, 0.6049, 0.5978, 0.6049, 0.6277, 0.6049, 0.1223, 0.6049, 0.1522, 0.6009, 0.5741, 0.6049, 0.5978, 0.6049, 0.1522, 0.6009, 0.1759, 0.6009, 0.6515, 0.5899, 0.672, 0.5899, 0.07796, 0.6009, 0.0985, 0.5899, 0.672, 0.5713, 0.6897, 0.5713, 0.06026, 0.5899, 0.07796, 0.6049, 0.6277, 0.6009, 0.6515, 0.6009, 0.0985, 0.6049, 0.1223, 0.5713, 0.6897, 0.5466, 0.7017, 0.5466, 0.04828, 0.5713, 0.06026, 0.3951, 0.5194, 0.5174, 0.5194, 0.5174, 0.2306, 0.3951, 0.2306, 0.5466, 0.7017, 0.5174, 0.7061, 0.5174, 0.04387, 0.5466, 0.04828, 0.3951, 0.7061, 0.3951, 0.5194, 0.3951, 0.2306, 0.3951, 0.04387])
me_cube_002.use_remesh_fix_poles = True
me_cube_002.use_remesh_preserve_attributes = False
me_cube_002.use_mirror_vertex_groups = False
me_cube_002.update()
me_cube_003 = bpy.data.meshes.new('Cube.003')
me_cube_003.from_pydata([(4.381, -0.06296, 0.6807), (4.381, 0.04617, 0.6883), (11.08, -0.07026, 0.6419), (11.08, 0.05166, 0.6504), (4.381, -0.1597, 0.7387), (4.381, -0.04754, 1.336), (4.381, -0.225, 0.8508), (4.381, -0.2459, 0.9949), (4.381, -0.2182, 1.142), (4.381, -0.1474, 1.264), (4.381, 0.06159, 1.343), (4.381, 0.146, 0.76), (4.381, 0.1584, 1.285), (4.381, 0.2237, 1.173), (4.381, 0.2445, 1.029), (4.381, 0.2168, 0.8816), (11.08, -0.05303, 1.374), (11.08, -0.1784, 0.7067), (11.08, -0.1646, 1.293), (11.08, -0.2437, 1.158), (11.08, -0.2746, 0.9929), (11.08, -0.2513, 0.8319), (11.08, 0.1632, 0.7305), (11.08, 0.06889, 1.382), (11.08, 0.2423, 0.8664), (11.08, 0.2733, 1.031), (11.08, 0.25, 1.192), (11.08, 0.177, 1.317), (10.52, -0.06296, 0.6807), (10.52, 0.04617, 0.6883), (10.52, -0.1597, 0.7387), (10.52, 0.146, 0.76), (10.52, -0.225, 0.8508), (10.52, -0.04754, 1.336), (10.52, -0.1474, 1.264), (10.52, 0.06159, 1.343), (10.52, -0.2459, 0.9949), (10.52, -0.2182, 1.142), (10.52, 0.1584, 1.285), (10.52, 0.2168, 0.8816), (10.52, 0.2237, 1.173), (10.52, 0.2445, 1.029), (9.881, 0.04617, 0.6883), (9.881, 0.146, 0.76), (9.881, -0.1474, 1.264), (9.881, 0.2168, 0.8816), (9.881, -0.06296, 0.6807), (9.881, -0.1597, 0.7387), (9.881, -0.225, 0.8508), (9.881, -0.04754, 1.336), (9.881, 0.06159, 1.343), (9.881, -0.2459, 0.9949), (9.881, -0.2182, 1.142), (9.881, 0.1584, 1.285), (9.881, 0.2237, 1.173), (9.881, 0.2445, 1.029), (9.881, -0.0821, 0.6008), (10.52, -0.0821, 0.6008), (9.881, -0.2182, 0.681), (10.52, -0.2182, 0.681), (9.881, -0.3026, 0.8238), (10.52, -0.3026, 0.8238), (9.881, -0.07542, 1.413), (10.52, -0.07542, 1.413), (9.881, 0.08073, 1.423), (10.52, 0.08073, 1.423), (9.881, -0.328, 0.9966), (10.52, -0.328, 0.9966), (9.881, -0.2952, 1.171), (10.52, -0.2952, 1.171), (9.881, 0.2168, 1.343), (10.52, 0.2168, 1.343), (9.881, 0.3013, 1.2), (10.52, 0.3013, 1.2), (9.881, 0.3267, 1.027), (10.52, 0.3267, 1.027), (10.52, 0.07405, 0.611), (10.52, 0.2068, 0.7048), (10.52, -0.2082, 1.319), (10.52, 0.2938, 0.853), (9.881, 0.07405, 0.611), (9.881, 0.2068, 0.7048), (9.881, -0.2082, 1.319), (9.881, 0.2938, 0.853)], [], [(54, 53, 12, 13), (47, 46, 0, 4), (55, 54, 13, 14), (45, 55, 14, 15), (43, 45, 15, 11), (50, 49, 5, 10), (53, 50, 10, 12), (44, 52, 8, 9), (52, 51, 7, 8), (49, 44, 9, 5), (51, 48, 6, 7), (42, 43, 11, 1), (48, 47, 4, 6), (46, 42, 1, 0), (23, 27, 16), (27, 26, 18, 16), (26, 25, 19, 18), (25, 24, 20, 19), (24, 22, 21, 20), (17, 21, 22, 3), (2, 3, 29, 28), (21, 17, 30, 32), (3, 22, 31, 29), (20, 21, 32, 36), (16, 18, 34, 33), (19, 20, 36, 37), (18, 19, 37, 34), (27, 23, 35, 38), (23, 16, 33, 35), (22, 24, 39, 31), (24, 25, 41, 39), (25, 26, 40, 41), (17, 2, 28, 30), (26, 27, 38, 40), (45, 43, 81, 83), (39, 41, 75, 79), (49, 50, 64, 62), (31, 39, 79, 77), (50, 53, 70, 64), (35, 33, 63, 65), (52, 44, 82, 68), (38, 35, 65, 71), (51, 52, 68, 66), (34, 37, 69, 78), (44, 49, 62, 82), (37, 36, 67, 69), (48, 51, 66, 60), (33, 34, 78, 63), (57, 76, 80, 56), (61, 59, 58, 60), (76, 77, 81, 80), (67, 61, 60, 66), (63, 78, 82, 62), (69, 67, 66, 68), (78, 69, 68, 82), (71, 65, 64, 70), (65, 63, 62, 64), (77, 79, 83, 81), (79, 75, 74, 83), (75, 73, 72, 74), (59, 57, 56, 58), (73, 71, 70, 72), (41, 40, 73, 75), (55, 45, 83, 74), (30, 28, 57, 59), (54, 55, 74, 72), (40, 38, 71, 73), (46, 47, 58, 56), (28, 29, 76, 57), (53, 54, 72, 70), (32, 30, 59, 61), (42, 46, 56, 80), (29, 31, 77, 76), (47, 48, 60, 58), (36, 32, 61, 67), (43, 42, 80, 81)])
_uv = me_cube_003.uv_layers.new(name='UVMap')
_uv.uv.foreach_set('vector', [0.5899, 0.4897, 0.6009, 0.5028, 0.6009, 0.1759, 0.5899, 0.1965, 0.5174, 0.5877, 0.3951, 0.5877, 0.3951, 0.04387, 0.5174, 0.04387, 0.5713, 0.4783, 0.5899, 0.4897, 0.5899, 0.1965, 0.5713, 0.2142, 0.5466, 0.4706, 0.5713, 0.4783, 0.5713, 0.2142, 0.5466, 0.2262, 0.5174, 0.4678, 0.5466, 0.4706, 0.5466, 0.2262, 0.5174, 0.2306, 0.6049, 0.5181, 0.6049, 0.5373, 0.6049, 0.1223, 0.6049, 0.1522, 0.6009, 0.5028, 0.6049, 0.5181, 0.6049, 0.1522, 0.6009, 0.1759, 0.6009, 0.5526, 0.5899, 0.5658, 0.5899, 0.07796, 0.6009, 0.0985, 0.5899, 0.5658, 0.5713, 0.5771, 0.5713, 0.06026, 0.5899, 0.07796, 0.6049, 0.5373, 0.6009, 0.5526, 0.6009, 0.0985, 0.6049, 0.1223, 0.5713, 0.5771, 0.5466, 0.5848, 0.5466, 0.04828, 0.5713, 0.06026, 0.3951, 0.4678, 0.5174, 0.4678, 0.5174, 0.2306, 0.3951, 0.2306, 0.5466, 0.5848, 0.5174, 0.5877, 0.5174, 0.04387, 0.5466, 0.04828, 0.3951, 0.5877, 0.3951, 0.4678, 0.3951, 0.2306, 0.3951, 0.04387, 0.6049, 0.5978, 0.6009, 0.5741, 0.6049, 0.6277, 0.6009, 0.5741, 0.5899, 0.5535, 0.6009, 0.6515, 0.6049, 0.6277, 0.5899, 0.5535, 0.5713, 0.5358, 0.5899, 0.672, 0.6009, 0.6515, 0.5713, 0.5358, 0.5466, 0.5238, 0.5713, 0.6897, 0.5899, 0.672, 0.5466, 0.5238, 0.5174, 0.5194, 0.5466, 0.7017, 0.5713, 0.6897, 0.5174, 0.7061, 0.5466, 0.7017, 0.5174, 0.5194, 0.3951, 0.5194, 0.3951, 0.7061, 0.3951, 0.5194, 0.3951, 0.4955, 0.3951, 0.6512, 0.5466, 0.7017, 0.5174, 0.7061, 0.5174, 0.6512, 0.5466, 0.6475, 0.3951, 0.5194, 0.5174, 0.5194, 0.5174, 0.4955, 0.3951, 0.4955, 0.5713, 0.6897, 0.5466, 0.7017, 0.5466, 0.6475, 0.5713, 0.6375, 0.6049, 0.6277, 0.6009, 0.6515, 0.6009, 0.6056, 0.6049, 0.5858, 0.5899, 0.672, 0.5713, 0.6897, 0.5713, 0.6375, 0.5899, 0.6228, 0.6009, 0.6515, 0.5899, 0.672, 0.5899, 0.6228, 0.6009, 0.6056, 0.6009, 0.5741, 0.6049, 0.5978, 0.6049, 0.5608, 0.6009, 0.541, 0.6049, 0.5978, 0.6049, 0.6277, 0.6049, 0.5858, 0.6049, 0.5608, 0.5174, 0.5194, 0.5466, 0.5238, 0.5466, 0.4991, 0.5174, 0.4955, 0.5466, 0.5238, 0.5713, 0.5358, 0.5713, 0.5091, 0.5466, 0.4991, 0.5713, 0.5358, 0.5899, 0.5535, 0.5899, 0.5239, 0.5713, 0.5091, 0.5174, 0.7061, 0.3951, 0.7061, 0.3951, 0.6512, 0.5174, 0.6512, 0.5899, 0.5535, 0.6009, 0.5741, 0.6009, 0.541, 0.5899, 0.5239, 0.5466, 0.4706, 0.5174, 0.4678, 0.5174, 0.4678, 0.5466, 0.4706, 0.5466, 0.4991, 0.5713, 0.5091, 0.5713, 0.5091, 0.5466, 0.4991, 0.6049, 0.5373, 0.6049, 0.5181, 0.6049, 0.5181, 0.6049, 0.5373, 0.5174, 0.4955, 0.5466, 0.4991, 0.5466, 0.4991, 0.5174, 0.4955, 0.6049, 0.5181, 0.6009, 0.5028, 0.6009, 0.5028, 0.6049, 0.5181, 0.6049, 0.5608, 0.6049, 0.5858, 0.6049, 0.5858, 0.6049, 0.5608, 0.5899, 0.5658, 0.6009, 0.5526, 0.6009, 0.5526, 0.5899, 0.5658, 0.6009, 0.541, 0.6049, 0.5608, 0.6049, 0.5608, 0.6009, 0.541, 0.5713, 0.5771, 0.5899, 0.5658, 0.5899, 0.5658, 0.5713, 0.5771, 0.6009, 0.6056, 0.5899, 0.6228, 0.5899, 0.6228, 0.6009, 0.6056, 0.6009, 0.5526, 0.6049, 0.5373, 0.6049, 0.5373, 0.6009, 0.5526, 0.5899, 0.6228, 0.5713, 0.6375, 0.5713, 0.6375, 0.5899, 0.6228, 0.5466, 0.5848, 0.5713, 0.5771, 0.5713, 0.5771, 0.5466, 0.5848, 0.6049, 0.5858, 0.6009, 0.6056, 0.6009, 0.6056, 0.6049, 0.5858, 0.3951, 0.6512, 0.3951, 0.4955, 0.3951, 0.4678, 0.3951, 0.5877, 0.5466, 0.6475, 0.5174, 0.6512, 0.5174, 0.5877, 0.5466, 0.5848, 0.3951, 0.4955, 0.5174, 0.4955, 0.5174, 0.4678, 0.3951, 0.4678, 0.5713, 0.6375, 0.5466, 0.6475, 0.5466, 0.5848, 0.5713, 0.5771, 0.6049, 0.5858, 0.6009, 0.6056, 0.6009, 0.5526, 0.6049, 0.5373, 0.5899, 0.6228, 0.5713, 0.6375, 0.5713, 0.5771, 0.5899, 0.5658, 0.6009, 0.6056, 0.5899, 0.6228, 0.5899, 0.5658, 0.6009, 0.5526, 0.6009, 0.541, 0.6049, 0.5608, 0.6049, 0.5181, 0.6009, 0.5028, 0.6049, 0.5608, 0.6049, 0.5858, 0.6049, 0.5373, 0.6049, 0.5181, 0.5174, 0.4955, 0.5466, 0.4991, 0.5466, 0.4706, 0.5174, 0.4678, 0.5466, 0.4991, 0.5713, 0.5091, 0.5713, 0.4783, 0.5466, 0.4706, 0.5713, 0.5091, 0.5899, 0.5239, 0.5899, 0.4897, 0.5713, 0.4783, 0.5174, 0.6512, 0.3951, 0.6512, 0.3951, 0.5877, 0.5174, 0.5877, 0.5899, 0.5239, 0.6009, 0.541, 0.6009, 0.5028, 0.5899, 0.4897, 0.5713, 0.5091, 0.5899, 0.5239, 0.5899, 0.5239, 0.5713, 0.5091, 0.5713, 0.4783, 0.5466, 0.4706, 0.5466, 0.4706, 0.5713, 0.4783, 0.5174, 0.6512, 0.3951, 0.6512, 0.3951, 0.6512, 0.5174, 0.6512, 0.5899, 0.4897, 0.5713, 0.4783, 0.5713, 0.4783, 0.5899, 0.4897, 0.5899, 0.5239, 0.6009, 0.541, 0.6009, 0.541, 0.5899, 0.5239, 0.3951, 0.5877, 0.5174, 0.5877, 0.5174, 0.5877, 0.3951, 0.5877, 0.3951, 0.6512, 0.3951, 0.4955, 0.3951, 0.4955, 0.3951, 0.6512, 0.6009, 0.5028, 0.5899, 0.4897, 0.5899, 0.4897, 0.6009, 0.5028, 0.5466, 0.6475, 0.5174, 0.6512, 0.5174, 0.6512, 0.5466, 0.6475, 0.3951, 0.4678, 0.3951, 0.5877, 0.3951, 0.5877, 0.3951, 0.4678, 0.3951, 0.4955, 0.5174, 0.4955, 0.5174, 0.4955, 0.3951, 0.4955, 0.5174, 0.5877, 0.5466, 0.5848, 0.5466, 0.5848, 0.5174, 0.5877, 0.5713, 0.6375, 0.5466, 0.6475, 0.5466, 0.6475, 0.5713, 0.6375, 0.5174, 0.4678, 0.3951, 0.4678, 0.3951, 0.4678, 0.5174, 0.4678])
me_cube_003.use_remesh_fix_poles = True
me_cube_003.use_remesh_preserve_attributes = False
me_cube_003.use_mirror_vertex_groups = False
me_cube_003.update()
me_cylinder_003 = bpy.data.meshes.new('Cylinder.003')
me_cylinder_003.from_pydata([(0.0, 1.0, 0.006077), (1.383e-09, 0.9304, 0.1398), (0.2588, 0.9659, 0.006077), (0.2408, 0.8987, 0.1398), (0.5, 0.866, 0.006077), (0.4652, 0.8057, 0.1398), (0.7071, 0.7071, 0.006077), (0.6579, 0.6579, 0.1398), (0.866, 0.5, 0.006077), (0.8057, 0.4652, 0.1398), (0.9659, 0.2588, 0.006077), (0.8987, 0.2408, 0.1398), (1.0, 7.55e-08, 0.006077), (0.9304, 6.142e-08, 0.1398), (0.9659, -0.2588, 0.006077), (0.8987, -0.2408, 0.1398), (0.866, -0.5, 0.006077), (0.8057, -0.4652, 0.1398), (0.7071, -0.7071, 0.006077), (0.6579, -0.6579, 0.1398), (0.5, -0.866, 0.006077), (0.4652, -0.8057, 0.1398), (0.2588, -0.9659, 0.006077), (0.2408, -0.8987, 0.1398), (3.894e-07, -1.0, 0.006077), (3.637e-07, -0.9304, 0.1398), (-0.2588, -0.9659, 0.006077), (-0.2408, -0.8987, 0.1398), (-0.5, -0.866, 0.006077), (-0.4652, -0.8057, 0.1398), (-0.7071, -0.7071, 0.006077), (-0.6579, -0.6579, 0.1398), (-0.866, -0.5, 0.006077), (-0.8057, -0.4652, 0.1398), (-0.9659, -0.2588, 0.006077), (-0.8987, -0.2408, 0.1398), (-1.0, -4.649e-07, 0.006077), (-0.9304, -4.414e-07, 0.1398), (-0.9659, 0.2588, 0.006077), (-0.8987, 0.2408, 0.1398), (-0.866, 0.5, 0.006077), (-0.8057, 0.4652, 0.1398), (-0.7071, 0.7071, 0.006077), (-0.6579, 0.6579, 0.1398), (-0.5, 0.866, 0.006077), (-0.4652, 0.8057, 0.1398), (-0.2588, 0.9659, 0.006077), (-0.2408, 0.8987, 0.1398)], [], [(0, 1, 3, 2), (2, 3, 5, 4), (4, 5, 7, 6), (6, 7, 9, 8), (8, 9, 11, 10), (10, 11, 13, 12), (12, 13, 15, 14), (14, 15, 17, 16), (16, 17, 19, 18), (18, 19, 21, 20), (20, 21, 23, 22), (22, 23, 25, 24), (24, 25, 27, 26), (26, 27, 29, 28), (28, 29, 31, 30), (30, 31, 33, 32), (32, 33, 35, 34), (34, 35, 37, 36), (36, 37, 39, 38), (38, 39, 41, 40), (40, 41, 43, 42), (42, 43, 45, 44), (13, 11, 15), (44, 45, 47, 46), (46, 47, 1, 0), (11, 9, 17, 15), (9, 7, 19, 17), (7, 5, 21, 19), (5, 3, 23, 21), (3, 1, 25, 23), (27, 25, 1, 47), (29, 27, 47, 45), (31, 29, 45, 43), (33, 31, 43, 41), (35, 33, 41, 39), (37, 35, 39)])
me_cylinder_003.polygons.foreach_set('use_smooth', [True] * 36)
_uv = me_cylinder_003.uv_layers.new(name='UVMap')
_uv.uv.foreach_set('vector', [1.0, 0.5, 1.0, 1.0, 0.9583, 1.0, 0.9583, 0.5, 0.9583, 0.5, 0.9583, 1.0, 0.9167, 1.0, 0.9167, 0.5, 0.9167, 0.5, 0.9167, 1.0, 0.875, 1.0, 0.875, 0.5, 0.875, 0.5, 0.875, 1.0, 0.8333, 1.0, 0.8333, 0.5, 0.8333, 0.5, 0.8333, 1.0, 0.7917, 1.0, 0.7917, 0.5, 0.7917, 0.5, 0.7917, 1.0, 0.75, 1.0, 0.75, 0.5, 0.75, 0.5, 0.75, 1.0, 0.7083, 1.0, 0.7083, 0.5, 0.7083, 0.5, 0.7083, 1.0, 0.6667, 1.0, 0.6667, 0.5, 0.6667, 0.5, 0.6667, 1.0, 0.625, 1.0, 0.625, 0.5, 0.625, 0.5, 0.625, 1.0, 0.5833, 1.0, 0.5833, 0.5, 0.5833, 0.5, 0.5833, 1.0, 0.5417, 1.0, 0.5417, 0.5, 0.5417, 0.5, 0.5417, 1.0, 0.5, 1.0, 0.5, 0.5, 0.5, 0.5, 0.5, 1.0, 0.4583, 1.0, 0.4583, 0.5, 0.4583, 0.5, 0.4583, 1.0, 0.4167, 1.0, 0.4167, 0.5, 0.4167, 0.5, 0.4167, 1.0, 0.375, 1.0, 0.375, 0.5, 0.375, 0.5, 0.375, 1.0, 0.3333, 1.0, 0.3333, 0.5, 0.3333, 0.5, 0.3333, 1.0, 0.2917, 1.0, 0.2917, 0.5, 0.2917, 0.5, 0.2917, 1.0, 0.25, 1.0, 0.25, 0.5, 0.25, 0.5, 0.25, 1.0, 0.2083, 1.0, 0.2083, 0.5, 0.2083, 0.5, 0.2083, 1.0, 0.1667, 1.0, 0.1667, 0.5, 0.1667, 0.5, 0.1667, 1.0, 0.125, 1.0, 0.125, 0.5, 0.125, 0.5, 0.125, 1.0, 0.08333, 1.0, 0.08333, 0.5, 0.75, 1.0, 0.7917, 1.0, 0.7083, 1.0, 0.08333, 0.5, 0.08333, 1.0, 0.04167, 1.0, 0.04167, 0.5, 0.04167, 0.5, 0.04167, 1.0, -1.863e-07, 1.0, -1.863e-07, 0.5, 0.7917, 1.0, 0.8333, 1.0, 0.6667, 1.0, 0.7083, 1.0, 0.8333, 1.0, 0.875, 1.0, 0.625, 1.0, 0.6667, 1.0, 0.875, 1.0, 0.9167, 1.0, 0.5833, 1.0, 0.625, 1.0, 0.9167, 1.0, 0.9583, 1.0, 0.5417, 1.0, 0.5833, 1.0, 0.9583, 1.0, 1.0, 1.0, 0.5, 1.0, 0.5417, 1.0, 0.4583, 1.0, 0.5, 1.0, -1.863e-07, 1.0, 0.04167, 1.0, 0.4167, 1.0, 0.4583, 1.0, 0.04167, 1.0, 0.08333, 1.0, 0.375, 1.0, 0.4167, 1.0, 0.08333, 1.0, 0.125, 1.0, 0.3333, 1.0, 0.375, 1.0, 0.125, 1.0, 0.1667, 1.0, 0.2917, 1.0, 0.3333, 1.0, 0.1667, 1.0, 0.2083, 1.0, 0.25, 1.0, 0.2917, 1.0, 0.2083, 1.0])
me_cylinder_003.use_remesh_fix_poles = True
me_cylinder_003.use_remesh_preserve_attributes = False
me_cylinder_003.use_mirror_vertex_groups = False
me_cylinder_003.update()

# ---- objects
ob_cylinder = bpy.data.objects.new('Cylinder', me_cylinder)
ob_cylinder_001 = bpy.data.objects.new('Cylinder.001', me_cylinder_001)
ob_cylinder_002 = bpy.data.objects.new('Cylinder.002', me_cylinder_002)
ob_cube_001 = bpy.data.objects.new('Cube.001', me_cube_002)
ob_cube_002 = bpy.data.objects.new('Cube.002', me_cube_003)
ob_cylinder_003 = bpy.data.objects.new('Cylinder.003', me_cylinder_003)

# ---- transforms, parenting, visibility, modifiers, constraints
ob_cylinder.location = (0.0, 0.0, 0.0)
ob_cylinder.scale = (0.734, 0.734, 0.734)
ob_cylinder.lineart.crease_threshold = 0.0
_m = ob_cylinder.modifiers.new('Auto Smooth', 'NODES')
_m.node_group = ng_auto_smooth
_gi = [s.identifier for s in ng_auto_smooth.interface.items_tree if s.item_type == 'SOCKET' and s.in_out == 'INPUT']
_m[_gi[1]] = 0.5236  # Angle
ob_cylinder_001.location = (0.0, 0.06479, 0.57)
ob_cylinder_001.rotation_euler = (1.571, 0.0, 3.142)
ob_cylinder_001.scale = (0.2809, 0.2809, 0.2809)
ob_cylinder_001.lineart.crease_threshold = 0.0
_m = ob_cylinder_001.modifiers.new('Auto Smooth', 'NODES')
_m.node_group = ng_auto_smooth
_gi = [s.identifier for s in ng_auto_smooth.interface.items_tree if s.item_type == 'SOCKET' and s.in_out == 'INPUT']
_m[_gi[1]] = 0.5236  # Angle
ob_cylinder_002.location = (0.0, 0.06479, 0.57)
ob_cylinder_002.rotation_euler = (1.571, 0.0, 3.142)
ob_cylinder_002.scale = (0.2809, 0.2809, 0.2809)
ob_cylinder_002.lineart.crease_threshold = 0.0
_m = ob_cylinder_002.modifiers.new('Mirror', 'MIRROR')
_m.use_clip = True
_m = ob_cylinder_002.modifiers.new('Auto Smooth', 'NODES')
_m.node_group = ng_auto_smooth
_gi = [s.identifier for s in ng_auto_smooth.interface.items_tree if s.item_type == 'SOCKET' and s.in_out == 'INPUT']
_m[_gi[1]] = 0.5236  # Angle
ob_cube_001.location = (-0.005731, 0.005257, 0.3221)
ob_cube_001.scale = (-0.05194, 0.2832, 0.2089)
ob_cube_001.lineart.crease_threshold = 0.0
_m = ob_cube_001.modifiers.new('Mirror', 'MIRROR')
ob_cube_002.location = (-0.005731, 0.005257, 0.3221)
ob_cube_002.scale = (-0.05194, 0.2832, 0.2089)
ob_cube_002.lineart.crease_threshold = 0.0
_m = ob_cube_002.modifiers.new('Mirror', 'MIRROR')
ob_cylinder_003.location = (0.0, 0.0, 0.0)
ob_cylinder_003.scale = (0.734, 0.734, 0.734)
ob_cylinder_003.lineart.crease_threshold = 0.0
_m = ob_cylinder_003.modifiers.new('Auto Smooth', 'NODES')
_m.node_group = ng_auto_smooth
_gi = [s.identifier for s in ng_auto_smooth.interface.items_tree if s.item_type == 'SOCKET' and s.in_out == 'INPUT']
_m[_gi[1]] = 0.5236  # Angle

# ---- collection membership
col_collection.objects.link(ob_cylinder)
col_collection.objects.link(ob_cylinder_001)
col_collection.objects.link(ob_cylinder_002)
col_collection.objects.link(ob_cube_001)
col_collection.objects.link(ob_cube_002)
col_collection.objects.link(ob_cylinder_003)

# ---- scene / render settings (as saved in the file)
scene.frame_start = 1; scene.frame_end = 250; scene.frame_set(1)
scene.render.engine = 'BLENDER_EEVEE_NEXT'
scene.cycles.use_denoising = False
scene.cycles.samples = 128
scene.cycles.sampling_pattern = 'TABULATED_SOBOL'
scene.cycles.use_adaptive_sampling = False
scene.cycles.use_light_tree = False
scene.view_settings.view_transform = 'Filmic'
bpy.context.view_layer.update()

# ---- added for rendering (the .blend has no active camera and no usable light): camera, sun
cam_auto = bpy.data.cameras.new('AutoCamera')
cam_auto.lens = 50.0
cam_auto.sensor_width = 36.0
cam_auto.clip_end = 1000.0
ob_auto_camera = bpy.data.objects.new('AutoCamera', cam_auto)
scene.collection.objects.link(ob_auto_camera)
ob_auto_camera.location = (2.44755, -3.00803, 2.43837)
ob_auto_camera.rotation_euler = (1.09748, -7.21219e-08, 0.694738)
scene.camera = ob_auto_camera
light_auto_sun = bpy.data.lights.new('AutoSun', 'SUN')
light_auto_sun.energy = 3.0
light_auto_sun.angle = 0.0523599
ob_auto_sun = bpy.data.objects.new('AutoSun', light_auto_sun)
scene.collection.objects.link(ob_auto_sun)
ob_auto_sun.rotation_euler = (0.872665, 0.174533, 0.523599)
bpy.context.view_layer.update()
